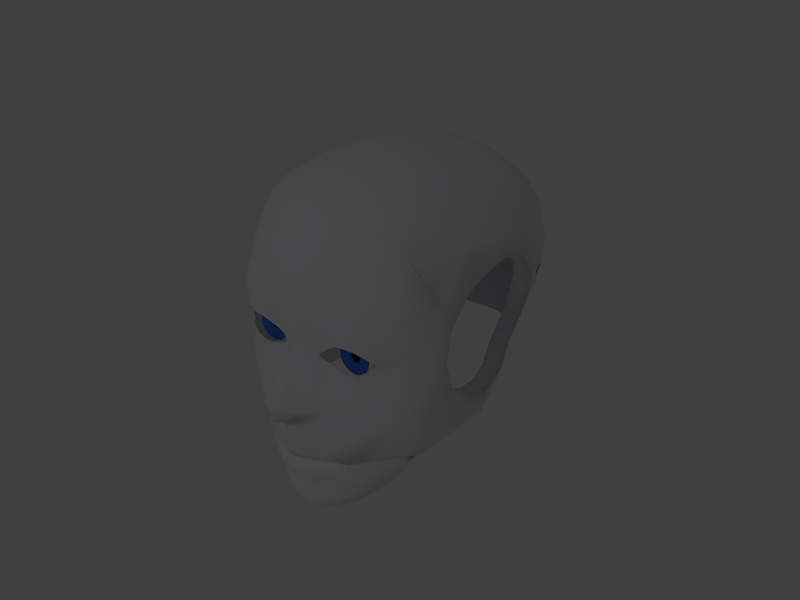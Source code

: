 # Source: InMoovHead.blend  (saved by Blender 2.79.0; exported with 4.5.12 LTS)
import bpy
from mathutils import Matrix  # noqa: F401  (used for matrix-valued properties, if any)

bpy.ops.wm.read_factory_settings(use_empty=True)
scene = bpy.context.scene
scene.name = 'Scene'

# ---- collections
col_collection_1 = bpy.data.collections.new('Collection 1'); scene.collection.children.link(col_collection_1)

# ---- materials (node trees are filled in below, after node groups)
mat_inmoov_white = bpy.data.materials.new('InMoov_White')
mat_inmoov_white.alpha_threshold = 0.0
mat_inmoov_white.use_transparent_shadow = False
mat_inmoov_white.diffuse_color = (0.8524, 0.8617, 0.89, 1.0)
mat_inmoov_white.roughness = 0.5
mat_material_030 = bpy.data.materials.new('Material.030')
mat_material_030.alpha_threshold = 0.0
mat_material_030.use_transparent_shadow = False
mat_material_030.diffuse_color = (0.89, 0.2691, 0.3091, 1.0)
mat_material_030.roughness = 0.5
mat_white_004 = bpy.data.materials.new('white.004')
mat_white_004.alpha_threshold = 0.0
mat_white_004.use_transparent_shadow = False
mat_white_004.diffuse_color = (1.0, 0.9404, 0.9404, 1.0)
mat_white_004.roughness = 0.5
mat_material_002 = bpy.data.materials.new('Material.002')
mat_material_002.alpha_threshold = 0.0
mat_material_002.use_transparent_shadow = False
mat_material_002.diffuse_color = (0.05222, 0.1977, 0.8, 1.0)
mat_material_002.roughness = 0.5
mat_material_058 = bpy.data.materials.new('Material.058')
mat_material_058.alpha_threshold = 0.0
mat_material_058.use_transparent_shadow = False
mat_material_058.diffuse_color = (0.009018, 0.009018, 0.009018, 1.0)
mat_material_058.roughness = 0.5
mat_white_001 = bpy.data.materials.new('white.001')
mat_white_001.alpha_threshold = 0.0
mat_white_001.use_transparent_shadow = False
mat_white_001.diffuse_color = (1.0, 0.9404, 0.9404, 1.0)
mat_white_001.roughness = 0.5
mat_material_056 = bpy.data.materials.new('Material.056')
mat_material_056.alpha_threshold = 0.0
mat_material_056.use_transparent_shadow = False
mat_material_056.diffuse_color = (0.009018, 0.009018, 0.009018, 1.0)
mat_material_056.roughness = 0.5

# ---- material node trees

# ---- world
world_world = bpy.data.worlds.new('World'); scene.world = world_world
world_world.color = (0.05088, 0.05088, 0.05088)
world_world.use_sun_shadow = False
world_world.sun_shadow_jitter_overblur = 0.0
world_world.cycles.sampling_method = 'NONE'
world_world.cycles.sample_map_resolution = 256

# ---- lights
light_spot = bpy.data.lights.new('Spot', 'AREA')
light_spot.transmission_factor = 0.0
light_spot.energy = 78.54
light_spot.shadow_buffer_clip_start = 0.5
light_spot.shadow_soft_size = 0.1
light_spot.shadow_maximum_resolution = 0.006
light_spot.use_absolute_resolution = True
light_spot.size = 0.1
light_spot.size_y = 0.1
light_spot.cycles.use_multiple_importance_sampling = False

# ---- meshes
me_fullrobotarm1_463 = bpy.data.meshes.new('Fullrobotarm1.463')
me_fullrobotarm1_463.from_pydata([(13.6, -94.44, -167.1), (-10.66, -91.25, -64.82), (39.74, -95.71, -154.7), (56.51, -93.66, -167.0), (74.06, -85.26, -152.8), (38.38, -93.24, -173.5), (57.95, -90.36, -149.8), (60.95, -91.23, -145.0), (64.79, -94.5, -141.1), (74.71, -95.57, -140.9), (-3.745, -97.48, -128.2), (75.06, -86.34, -165.6), (72.43, -92.01, -137.3), (74.51, -89.22, -141.5), (66.04, -91.65, -137.3), (64.45, -90.16, -141.3), (-14.49, -88.87, -73.19), (75.93, -97.99, -130.5), (82.71, -95.09, -134.5), (69.4, -88.58, -145.3), (70.76, -87.15, -142.1), (80.81, -92.93, -142.8), (16.97, -88.94, -172.8), (71.32, -82.04, -173.9), (-11.72, -91.48, -132.9), (76.95, -90.97, -144.1), (37.41, -94.65, -130.0), (75.38, -86.66, -146.9), (-4.302, -83.56, -174.1), (-59.49, -24.61, -146.9), (-35.5, -60.99, -147.3), (-47.11, -46.65, -152.4), (-19.98, -81.28, -110.8), (-23.63, -75.54, -131.1), (-22.53, -80.38, -90.04), (-15.91, -82.5, -142.1), (-14.67, -89.8, -112.1), (-18.16, -85.23, -93.59), (-56.02, -25.55, -155.5), (-59.55, -16.14, -149.1), (-15.99, -71.53, -173.7), (-46.49, -34.88, -173.7), (-47.39, -31.16, -173.7), (-50.92, -29.73, -164.6), (-6.358, -44.39, -7.178), (-64.64, 52.23, -48.9), (-29.15, -44.17, -16.45), (-66.99, 28.45, -29.08), (-52.8, 46.43, -28.15), (-63.91, 12.76, -21.34), (-28.68, 12.63, -4.996), (-45.48, -13.82, -13.48), (-40.56, 34.34, -13.2), (-50.65, 7.145, -13.29), (-33.63, -51.35, -23.64), (47.59, -88.99, -40.94), (55.2, -80.76, -30.1), (53.45, -70.86, -15.61), (12.84, -74.46, -14.85), (29.41, -51.74, -2.906), (42.12, -64.26, -8.158), (15.17, -28.23, 2.011), (11.08, -84.84, -25.84), (37.46, -82.38, -20.86), (49.35, -96.87, -73.24), (62.41, -87.23, -57.61), (18.71, -88.15, -29.75), (25.86, -91.39, -37.43), (37.67, -100.9, -73.01), (0.2688, -92.77, -48.02), (-32.71, -71.2, -70.44), (2.218, -88.57, -42.15), (-1.239, -72.2, -18.6), (-9.246, -87.75, -61.69), (-17.31, -84.46, -76.42), (-26.07, -70.16, -39.67), (-68.81, -28.85, -67.19), (-69.23, -22.98, -47.79), (-76.23, -15.44, -85.12), (-83.59, 0.01973, -85.27), (-86.41, 4.915, -67.34), (-81.84, 3.217, -49.57), (-68.97, 58.46, -69.28), (-75.04, 10.93, -33.48), (-77.34, 32.83, -46.86), (-69.82, -5.144, -30.42), (-58.69, -24.67, -28.91), (-44.66, -53.94, -39.78), (-55.08, -46.58, -59.93), (-44.11, -61.01, -62.07), (-82.24, 19.7, -48.93), (-87.4, 22.47, -68.08), (-81.97, 39.08, -65.76), (-80.92, -4.493, -88.61), (-76.38, -8.856, -101.1), (-76.5, -0.1054, -114.0), (-71.84, -7.063, -119.2), (-73.08, 5.95, -125.8), (-64.42, -12.49, -136.0), (-82.67, 5.128, -96.16), (-81.14, -1.309, -93.14), (-80.87, 0.3759, -97.74), (-73.48, 12.68, -126.8), (-84.78, 5.348, -89.34), (-82.0, 7.307, -87.67), (-77.42, 2.042, -85.98), (-80.19, 5.233, -92.95), (-75.62, -0.02538, -91.26), (-69.8, 12.17, -95.97), (-72.96, 15.79, -98.76), (-73.79, 16.78, -118.9), (-66.63, 8.521, -113.3), (-68.81, 11.17, -127.0), (-81.59, 10.58, -107.3), (-79.87, 27.81, -111.1), (-71.31, 28.42, -124.9), (-70.84, 13.08, -135.0), (-63.24, -4.781, -144.2), (-66.33, 6.939, -140.5), (-67.52, 17.58, -138.1), (-61.5, 40.73, -124.7), (-43.02, 49.79, -137.1), (-46.12, 53.34, -128.8), (-67.14, 32.77, -133.0), (-56.73, 38.29, -136.7), (-61.92, 32.81, -136.6), (-65.79, 26.06, -136.9), (-69.68, 59.08, -90.37), (-60.11, 69.47, -84.23), (-56.58, 65.43, -108.0), (-87.3, 22.49, -88.09), (-83.25, 39.14, -83.76), (-77.2, 44.49, -98.4), (-68.19, 50.09, -111.0), (82.47, -94.77, -127.4), (77.12, -88.65, -116.6), (69.78, -80.19, -89.79), (70.36, -81.1, -98.53), (53.8, -82.18, -104.8), (63.1, -88.86, -74.47), (64.29, -81.94, -92.01), (55.14, -82.03, -93.81), (54.92, -88.14, -122.6), (29.16, -95.73, -113.9), (22.74, -99.93, -135.5), (72.42, -90.19, -117.2), (42.58, -94.49, -89.0), (39.23, -91.46, -115.0), (1.434, -96.74, -99.74), (6.377, -100.5, -131.5), (14.57, -98.25, -111.3), (47.79, -86.99, -107.7), (51.31, -84.8, -105.8), (53.12, -89.93, -135.6), (13.38, -101.9, -81.43), (22.29, -102.9, -75.52), (26.79, -102.3, -91.27), (32.04, -97.64, -108.4), (39.65, -93.25, -109.8), (43.23, -90.84, -109.5), (26.57, -99.31, -106.0), (18.24, -99.93, -99.15), (50.34, -83.35, -100.5), (53.52, -82.0, -103.0), (39.23, -94.23, -109.1), (39.5, -96.99, -91.98), (43.05, -94.22, -92.36), (45.6, -91.19, -93.95), (48.93, -85.47, -98.21), (33.97, -99.59, -92.91), (21.08, -99.01, -102.2), (21.7, -99.78, -100.6), (49.63, -84.38, -96.4), (34.21, -100.2, -90.21), (-22.78, -56.1, -144.1), (-31.41, -44.73, -150.4), (-40.57, -32.05, -151.6), (-16.86, -66.8, -79.06), (-10.79, -70.48, -120.6), (-16.11, -64.15, -134.8), (-11.65, -72.29, -95.53), (-52.77, -6.326, -138.9), (-47.14, -20.12, -148.3), (-30.76, -55.53, -63.69), (-53.86, -26.19, -63.03), (-62.46, -14.39, -73.45), (-65.91, -7.812, -83.36), (-41.38, -42.66, -59.87), (-66.62, -3.385, -91.22), (-63.47, 2.1, -114.4), (-60.19, 0.9576, -123.7), (-56.71, -1.65, -131.6), (68.46, -78.35, -172.7), (24.9, -90.45, -172.8), (59.03, -84.21, -172.7), (55.73, -84.79, -173.0), (63.82, -82.18, -173.2), (40.11, -91.71, -172.9), (86.96, -51.45, -173.6), (96.62, -25.8, -143.1), (91.63, -26.6, -167.0), (91.21, 0.1021, -69.44), (89.65, -51.48, -153.2), (74.16, -85.22, -152.8), (81.16, -70.34, -147.9), (84.57, -69.5, -167.2), (96.11, -7.669, -122.6), (98.36, -16.8, -131.7), (75.04, -86.33, -165.7), (84.96, -79.77, -140.8), (81.02, -84.53, -137.3), (77.98, -86.2, -141.5), (81.57, -78.15, -137.3), (79.68, -76.96, -141.5), (86.47, -88.83, -130.5), (82.65, -95.14, -134.5), (78.06, -81.05, -145.3), (76.44, -82.2, -142.1), (83.08, -75.66, -142.7), (80.67, -92.85, -142.9), (84.06, -88.05, -141.3), (85.86, -27.77, -172.6), (71.28, -82.01, -173.8), (92.22, -1.13, -132.9), (79.37, -88.86, -144.1), (75.32, -86.7, -146.9), (82.77, -6.497, -174.1), (32.67, 55.47, -146.9), (65.46, 26.57, -147.2), (53.16, 39.78, -152.4), (83.27, 8.476, -110.8), (78.16, 12.83, -131.0), (82.63, 11.28, -89.61), (83.91, 4.271, -142.1), (90.96, 2.026, -112.1), (86.91, 6.151, -93.5), (33.1, 51.92, -155.5), (24.27, 56.73, -149.1), (73.06, 5.88, -173.7), (41.01, 41.18, -173.7), (37.45, 42.59, -173.7), (36.53, 46.29, -164.6), (43.56, 22.79, -14.01), (-51.78, 73.56, -65.75), (-15.25, 71.58, -29.25), (-44.66, 62.41, -37.18), (-34.84, 52.84, -20.64), (-12.67, 23.54, -3.059), (29.97, -3.206, -1.656), (18.31, -15.99, 2.203), (20.89, 50.12, -18.24), (1.766, 42.9, -9.742), (-20.9, 50.87, -14.66), (-0.4058, 62.0, -19.45), (71.92, -69.52, -33.95), (71.72, -82.51, -70.57), (71.77, -22.63, -14.72), (46.22, -34.47, -2.521), (62.06, -56.23, -11.46), (83.99, -30.36, -27.91), (76.28, -46.85, -20.43), (62.79, -4.099, -14.21), (88.98, -62.53, -73.12), (78.54, -73.23, -58.45), (87.05, -39.13, -38.05), (90.28, -19.42, -42.09), (95.36, -24.71, -63.13), (92.85, -8.797, -53.48), (81.41, -57.38, -38.31), (75.06, 22.48, -70.44), (87.4, -14.52, -42.15), (75.95, -8.778, -22.98), (88.18, -3.057, -61.68), (86.04, 5.406, -76.45), (70.66, 20.42, -39.58), (38.12, 64.22, -67.26), (23.12, 72.92, -48.03), (25.9, 73.34, -85.12), (11.26, 82.91, -85.37), (6.902, 86.43, -67.92), (-0.454, 75.62, -33.09), (-23.9, 81.31, -48.36), (53.57, 33.73, -27.7), (14.83, 68.41, -30.41), (32.74, 54.6, -28.94), (60.82, 37.75, -45.44), (53.79, 48.06, -59.93), (66.56, 35.19, -62.07), (-2.013, 83.64, -47.98), (-10.09, 89.68, -68.08), (-26.57, 87.04, -68.13), (15.71, 79.5, -88.61), (19.4, 74.41, -101.1), (10.75, 75.74, -114.0), (16.99, 70.16, -119.2), (4.279, 73.2, -125.8), (21.34, 62.05, -136.0), (6.427, 82.58, -96.16), (12.59, 80.17, -93.14), (10.88, 80.13, -97.74), (-2.331, 74.53, -126.8), (6.464, 84.65, -89.41), (4.176, 82.22, -87.67), (8.753, 76.95, -85.98), (5.979, 80.14, -92.95), (10.55, 74.88, -91.26), (-2.338, 70.81, -95.97), (-5.485, 74.44, -98.76), (-6.346, 75.41, -118.9), (0.8361, 67.17, -113.3), (-1.484, 69.7, -127.0), (0.8778, 82.27, -107.3), (-16.42, 82.97, -111.1), (-18.22, 74.58, -124.9), (-3.097, 71.97, -135.0), (13.54, 61.96, -144.2), (2.36, 66.65, -140.5), (-8.014, 69.31, -138.1), (-31.77, 66.57, -124.7), (-43.32, 49.53, -137.1), (-46.41, 53.09, -128.8), (-23.11, 71.05, -133.0), (-30.02, 61.51, -136.7), (-23.87, 65.88, -136.6), (-16.65, 68.77, -136.9), (-48.81, 77.22, -90.37), (-60.6, 69.6, -80.4), (-56.92, 65.13, -108.0), (-10.14, 89.57, -88.11), (-27.44, 87.68, -84.66), (-33.32, 82.64, -98.4), (-40.11, 74.5, -111.0), (82.37, -94.85, -127.4), (77.05, -88.71, -116.6), (69.7, -80.26, -89.79), (70.52, -80.96, -98.53), (73.9, -64.72, -104.9), (79.27, -74.78, -74.51), (72.19, -75.07, -92.0), (73.56, -66.02, -93.81), (79.64, -66.64, -122.5), (90.79, -42.11, -113.7), (96.43, -34.94, -131.7), (79.24, -84.27, -117.2), (95.94, -48.45, -73.27), (87.64, -55.31, -89.0), (84.3, -52.46, -115.4), (95.6, -14.88, -99.74), (95.26, -28.1, -111.3), (79.59, -59.52, -106.5), (81.87, -64.82, -137.0), (99.39, -30.1, -78.41), (97.54, -40.76, -91.27), (92.89, -45.41, -109.1), (89.14, -50.81, -110.2), (83.92, -55.44, -109.5), (94.64, -40.14, -106.0), (90.1, -48.27, -110.1), (96.42, -31.97, -99.15), (75.53, -61.45, -100.5), (73.75, -64.41, -103.0), (90.55, -52.62, -91.98), (87.31, -55.74, -92.36), (83.41, -56.06, -107.9), (83.96, -57.84, -93.95), (77.83, -60.35, -98.21), (93.9, -47.5, -92.91), (95.11, -34.66, -102.2), (95.79, -35.37, -100.6), (76.65, -60.89, -96.4), (94.5, -47.83, -90.21), (58.73, 14.75, -144.1), (48.64, 24.9, -150.5), (37.49, 35.63, -151.6), (68.52, 7.371, -79.09), (71.34, 0.83, -120.5), (65.76, 7.028, -134.8), (73.21, 1.48, -95.53), (13.6, 51.38, -139.0), (26.48, 43.88, -148.3), (59.24, 22.77, -63.71), (33.45, 49.67, -63.02), (22.94, 59.85, -73.45), (16.91, 64.18, -83.36), (48.01, 35.04, -59.87), (12.62, 65.5, -91.22), (6.754, 63.15, -114.4), (7.428, 59.73, -123.7), (9.527, 55.93, -131.6), (68.06, -78.69, -172.7), (86.07, -37.38, -172.8), (83.04, -12.13, -172.3), (75.72, -68.31, -173.0), (77.27, -65.49, -173.2), (72.5, -74.64, -173.2), (85.04, -53.32, -173.0)], [], [(14, 12, 9), (13, 9, 12), (15, 19, 20), (13, 20, 19), (15, 4, 19), (9, 18, 17), (36, 24, 10), (6, 3, 11), (9, 25, 21), (7, 15, 8), (13, 25, 9), (149, 0, 5), (6, 15, 7), (144, 149, 5), (26, 2, 153), (6, 7, 153), (144, 5, 2), (2, 5, 3), (153, 7, 8), (19, 4, 27), (9, 17, 8), (13, 19, 27), (13, 27, 25), (3, 5, 23), (8, 14, 9), (9, 21, 18), (6, 4, 15), (11, 4, 6), (134, 17, 18), (37, 10, 148), (37, 148, 1), (37, 1, 16), (36, 10, 37), (153, 8, 17), (28, 149, 10), (0, 149, 28), (0, 22, 5), (24, 28, 10), (25, 27, 21), (14, 8, 15), (28, 22, 0), (144, 2, 26), (2, 6, 153), (34, 74, 70), (34, 37, 74), (33, 36, 32), (33, 35, 36), (30, 28, 35), (32, 36, 37), (32, 37, 34), (38, 29, 39), (35, 33, 30), (41, 30, 31), (30, 41, 40), (40, 28, 30), (41, 31, 29), (41, 29, 43), (29, 38, 43), (43, 42, 41), (35, 24, 36), (243, 82, 45), (45, 245, 243), (48, 245, 45), (326, 82, 243), (47, 83, 49), (84, 48, 45), (47, 48, 84), (247, 50, 61), (247, 61, 249), (61, 51, 44), (51, 50, 53), (50, 51, 61), (47, 52, 48), (246, 48, 52), (52, 50, 247), (51, 53, 49), (53, 50, 52), (47, 49, 52), (53, 52, 49), (51, 49, 85), (63, 67, 55), (56, 63, 55), (66, 67, 63), (55, 65, 56), (65, 139, 255), (56, 65, 254), (57, 63, 56), (57, 56, 254), (72, 58, 44), (66, 63, 62), (58, 62, 63), (57, 60, 63), (58, 63, 60), (60, 59, 58), (44, 46, 72), (59, 44, 58), (61, 44, 59), (62, 58, 72), (46, 54, 72), (68, 55, 67), (66, 69, 67), (155, 67, 69), (67, 155, 68), (68, 64, 55), (65, 64, 139), (55, 64, 65), (75, 72, 54), (75, 70, 74), (75, 74, 73), (62, 72, 75), (75, 71, 62), (73, 71, 75), (89, 70, 75), (16, 73, 74), (73, 16, 1), (69, 73, 1), (69, 71, 73), (66, 71, 69), (154, 155, 69), (1, 154, 69), (84, 83, 47), (92, 84, 45), (54, 51, 86), (86, 87, 54), (88, 89, 87), (83, 81, 85), (77, 85, 81), (77, 88, 87), (88, 77, 76), (86, 77, 87), (77, 86, 85), (90, 80, 81), (80, 90, 91), (84, 91, 90), (91, 84, 92), (83, 90, 81), (83, 84, 90), (130, 80, 91), (80, 130, 103), (131, 91, 92), (91, 131, 130), (131, 82, 127), (82, 131, 92), (75, 87, 89), (49, 83, 85), (51, 54, 46), (92, 45, 82), (86, 51, 85), (93, 94, 78), (97, 96, 95), (94, 95, 96), (96, 97, 98), (99, 100, 103), (101, 94, 93), (100, 99, 101), (101, 93, 100), (95, 94, 101), (93, 78, 79), (103, 113, 99), (105, 104, 106), (105, 106, 107), (110, 108, 109), (110, 111, 108), (110, 112, 111), (113, 130, 114), (114, 102, 113), (114, 115, 102), (97, 102, 116), (116, 98, 97), (116, 29, 98), (116, 119, 118), (29, 118, 117), (118, 29, 116), (120, 123, 115), (123, 121, 124), (123, 124, 125), (123, 119, 116), (119, 123, 126), (126, 123, 125), (123, 102, 115), (102, 123, 116), (127, 128, 129), (131, 127, 132), (129, 120, 133), (120, 129, 122), (133, 115, 114), (115, 133, 120), (127, 129, 133), (103, 130, 113), (114, 130, 131), (132, 114, 131), (133, 132, 127), (133, 114, 132), (104, 103, 106), (100, 106, 103), (106, 100, 107), (93, 107, 100), (107, 93, 105), (79, 105, 93), (105, 79, 104), (103, 104, 79), (99, 108, 101), (111, 101, 108), (101, 111, 95), (112, 95, 111), (95, 112, 97), (97, 112, 102), (110, 102, 112), (102, 110, 113), (109, 113, 110), (113, 109, 99), (108, 99, 109), (122, 123, 120), (121, 123, 122), (128, 82, 326), (82, 128, 127), (39, 29, 117), (151, 147, 152), (146, 172, 141), (146, 141, 139), (160, 143, 157), (68, 173, 146), (161, 148, 170), (139, 141, 140), (145, 153, 17), (148, 160, 170), (148, 150, 160), (157, 143, 158), (159, 147, 151), (160, 150, 143), (147, 158, 143), (136, 140, 137), (140, 136, 139), (148, 149, 150), (140, 141, 138), (138, 142, 145), (155, 154, 156), (172, 162, 141), (137, 145, 135), (134, 135, 145), (138, 141, 163), (26, 147, 143), (145, 17, 134), (148, 161, 154), (138, 137, 140), (159, 158, 147), (144, 26, 143), (145, 137, 138), (147, 138, 152), (138, 26, 142), (26, 153, 142), (163, 141, 162), (68, 146, 64), (255, 139, 136), (142, 153, 145), (64, 146, 139), (68, 155, 156), (149, 148, 10), (26, 138, 147), (150, 144, 143), (149, 144, 150), (157, 158, 164), (173, 68, 156), (154, 161, 156), (167, 172, 146), (172, 167, 168), (168, 162, 172), (146, 166, 167), (146, 165, 166), (165, 146, 173), (173, 169, 165), (171, 169, 161), (173, 161, 169), (171, 161, 170), (156, 161, 173), (148, 154, 1), (35, 28, 24), (96, 189, 94), (30, 174, 175), (98, 181, 191), (34, 177, 180), (70, 183, 177), (29, 182, 181), (88, 187, 89), (71, 66, 62), (196, 192, 23), (23, 194, 196), (197, 195, 5), (195, 194, 23), (5, 22, 193), (197, 5, 193), (195, 23, 5), (23, 11, 3), (205, 203, 208), (209, 220, 210), (212, 209, 210), (211, 210, 220), (213, 217, 216), (211, 216, 217), (206, 207, 223), (213, 216, 203), (220, 214, 215), (234, 206, 223), (218, 213, 204), (198, 202, 205), (211, 220, 224), (199, 198, 200), (350, 209, 218), (209, 212, 218), (342, 202, 199), (202, 198, 199), (224, 220, 219), (216, 225, 203), (220, 209, 214), (211, 225, 216), (211, 224, 225), (205, 222, 198), (204, 213, 203), (204, 350, 218), (205, 204, 203), (220, 215, 219), (332, 215, 214), (235, 347, 206), (235, 201, 347), (234, 235, 206), (350, 214, 209), (226, 207, 199), (200, 226, 199), (200, 198, 221), (223, 207, 226), (224, 219, 225), (218, 212, 213), (226, 200, 221), (232, 269, 273), (232, 273, 235), (231, 230, 234), (231, 234, 233), (228, 233, 226), (230, 235, 234), (230, 232, 235), (236, 237, 227), (233, 228, 231), (239, 229, 228), (228, 238, 239), (238, 228, 226), (239, 227, 229), (239, 241, 227), (227, 241, 236), (241, 239, 240), (233, 234, 223), (281, 243, 245), (245, 48, 246), (244, 245, 246), (244, 281, 245), (249, 248, 247), (250, 251, 242), (248, 251, 247), (251, 248, 242), (52, 252, 246), (252, 247, 251), (247, 252, 52), (280, 244, 253), (253, 251, 250), (253, 252, 251), (252, 244, 246), (244, 252, 253), (250, 283, 253), (260, 268, 264), (258, 57, 254), (259, 260, 264), (260, 254, 268), (263, 255, 337), (254, 263, 268), (258, 254, 260), (254, 65, 263), (263, 65, 255), (60, 258, 257), (257, 59, 60), (60, 57, 258), (61, 257, 249), (61, 59, 257), (259, 271, 256), (256, 260, 259), (256, 258, 260), (258, 256, 257), (261, 257, 256), (261, 242, 248), (248, 257, 261), (261, 256, 271), (271, 282, 242), (242, 261, 271), (344, 264, 268), (265, 266, 267), (266, 344, 351), (265, 344, 266), (344, 265, 264), (344, 268, 262), (263, 337, 262), (268, 263, 262), (274, 273, 269), (274, 272, 273), (274, 271, 270), (259, 270, 271), (272, 274, 270), (287, 274, 269), (285, 282, 274), (201, 273, 272), (272, 267, 201), (267, 272, 270), (265, 267, 270), (201, 266, 351), (274, 282, 271), (281, 244, 280), (282, 284, 250), (284, 282, 285), (286, 285, 287), (276, 288, 280), (280, 283, 276), (279, 288, 276), (276, 285, 286), (286, 275, 276), (284, 285, 276), (276, 283, 284), (279, 289, 288), (281, 288, 289), (289, 290, 281), (280, 288, 281), (328, 289, 279), (279, 301, 328), (329, 290, 289), (289, 328, 329), (329, 325, 243), (243, 290, 329), (274, 287, 285), (253, 283, 280), (250, 242, 282), (281, 290, 243), (284, 283, 250), (291, 277, 292), (295, 293, 294), (292, 294, 293), (294, 296, 295), (297, 301, 298), (299, 291, 292), (298, 299, 297), (299, 298, 291), (293, 299, 292), (291, 278, 277), (301, 297, 311), (303, 304, 302), (303, 305, 304), (308, 307, 306), (308, 306, 309), (308, 309, 310), (311, 312, 328), (312, 311, 300), (312, 300, 313), (295, 314, 300), (314, 295, 296), (314, 296, 227), (314, 316, 317), (227, 315, 316), (316, 314, 227), (318, 313, 321), (321, 322, 319), (321, 323, 322), (321, 314, 317), (317, 324, 321), (324, 323, 321), (321, 313, 300), (300, 314, 321), (325, 327, 326), (329, 330, 325), (327, 331, 318), (318, 320, 327), (331, 312, 313), (313, 318, 331), (325, 331, 327), (301, 311, 328), (312, 329, 328), (330, 329, 312), (331, 325, 330), (331, 330, 312), (302, 304, 301), (298, 301, 304), (304, 305, 298), (291, 298, 305), (305, 303, 291), (278, 291, 303), (303, 302, 278), (301, 278, 302), (297, 299, 306), (309, 306, 299), (299, 293, 309), (310, 309, 293), (293, 295, 310), (295, 300, 310), (308, 310, 300), (300, 311, 308), (307, 308, 311), (311, 297, 307), (306, 307, 297), (320, 318, 321), (319, 320, 321), (243, 325, 326), (237, 315, 227), (355, 349, 346), (199, 207, 342), (345, 339, 369), (345, 337, 339), (356, 353, 341), (344, 345, 370), (358, 367, 347), (337, 338, 339), (343, 214, 350), (347, 367, 356), (347, 356, 348), (357, 354, 341), (356, 341, 348), (341, 353, 357), (346, 341, 354), (334, 335, 338), (338, 337, 334), (347, 348, 207), (338, 336, 339), (336, 343, 340), (369, 339, 359), (335, 333, 343), (332, 343, 333), (348, 342, 207), (336, 360, 339), (343, 332, 214), (347, 351, 358), (336, 338, 335), (355, 346, 354), (344, 352, 351), (343, 336, 335), (346, 349, 336), (336, 340, 346), (346, 340, 350), (360, 359, 339), (346, 350, 342), (342, 341, 346), (344, 262, 345), (255, 334, 337), (340, 343, 350), (262, 337, 345), (207, 206, 347), (348, 341, 342), (342, 350, 202), (355, 363, 349), (370, 352, 344), (351, 352, 358), (364, 345, 369), (369, 365, 364), (365, 369, 359), (345, 364, 362), (345, 362, 361), (361, 370, 345), (370, 361, 366), (368, 358, 366), (370, 366, 358), (368, 367, 358), (352, 370, 358), (347, 201, 351), (233, 223, 226), (273, 201, 235), (386, 294, 292), (384, 286, 287), (259, 264, 265), (259, 265, 270), (394, 222, 389), (222, 394, 392), (395, 198, 393), (222, 392, 393), (198, 395, 390), (390, 221, 198), (221, 391, 226), (393, 198, 222), (222, 205, 208), (267, 266, 201), (46, 44, 51), (2, 3, 6), (54, 87, 75), (181, 98, 29), (74, 37, 16), (183, 70, 89), (179, 33, 178), (178, 33, 32), (96, 190, 189), (88, 184, 187), (89, 187, 183), (94, 189, 188), (177, 34, 70), (184, 76, 185), (78, 188, 186), (175, 31, 30), (279, 278, 301), (231, 376, 375), (372, 229, 373), (228, 372, 371), (296, 388, 378), (232, 377, 374), (269, 374, 380), (386, 387, 294), (384, 381, 286), (380, 384, 287), (227, 378, 379), (385, 386, 292), (275, 381, 382), (383, 385, 277), (12, 14, 15, 20, 13), (80, 76, 77, 81), (103, 79, 80), (78, 76, 80, 79), (32, 34, 180, 178), (29, 31, 176, 182), (188, 78, 94), (175, 176, 31), (98, 191, 190, 96), (184, 88, 76), (78, 186, 185, 76), (33, 179, 174, 30), (202, 350, 204, 205), (217, 213, 212, 210, 211), (277, 278, 279, 275), (257, 248, 249), (276, 275, 279), (230, 375, 377, 232), (378, 227, 296), (380, 287, 269), (227, 379, 373, 229), (292, 277, 385), (375, 230, 231), (387, 388, 296, 294), (275, 286, 381), (382, 383, 277, 275), (371, 376, 231, 228), (374, 269, 232), (372, 228, 229)])
me_fullrobotarm1_463.polygons.foreach_set('use_smooth', [True] * 640)
me_fullrobotarm1_463.polygons.foreach_set('material_index', [0, 0, 0, 0, 0, 0, 0, 0, 0, 0, 0, 0, 0, 0, 0, 0, 0, 0, 0, 0, 0, 0, 0, 0, 0, 0, 0, 0, 0, 0, 0, 0, 0, 0, 0, 0, 0, 0, 0, 0, 0, 0, 0, 0, 0, 0, 0, 0, 0, 0, 0, 0, 0, 0, 0, 0, 0, 0, 0, 0, 0, 0, 0, 0, 0, 0, 0, 0, 0, 0, 0, 0, 0, 0, 0, 0, 0, 0, 0, 0, 0, 0, 0, 0, 0, 0, 0, 0, 0, 0, 0, 0, 0, 0, 0, 0, 0, 0, 0, 0, 0, 0, 0, 0, 0, 0, 0, 0, 0, 0, 0, 0, 0, 0, 0, 0, 0, 0, 0, 0, 0, 0, 0, 0, 0, 0, 0, 0, 0, 0, 0, 0, 0, 0, 0, 0, 0, 0, 0, 0, 0, 0, 0, 0, 0, 0, 0, 0, 0, 0, 0, 0, 0, 0, 0, 0, 0, 0, 0, 0, 0, 0, 0, 0, 0, 0, 0, 0, 0, 0, 0, 0, 0, 0, 0, 0, 0, 0, 0, 0, 0, 0, 0, 0, 0, 0, 0, 0, 0, 0, 0, 0, 0, 0, 0, 0, 0, 0, 0, 0, 0, 0, 0, 0, 0, 0, 0, 0, 0, 0, 0, 0, 0, 0, 0, 0, 0, 0, 0, 0, 0, 0, 0, 0, 0, 0, 0, 0, 0, 0, 0, 0, 0, 0, 0, 0, 0, 0, 0, 0, 0, 0, 0, 0, 0, 0, 0, 0, 0, 0, 0, 0, 0, 0, 0, 0, 0, 0, 0, 0, 0, 0, 0, 0, 0, 0, 0, 0, 0, 0, 0, 0, 0, 0, 0, 0, 0, 0, 0, 0, 0, 0, 0, 0, 0, 1, 1, 1, 1, 1, 1, 1, 0, 0, 0, 0, 0, 0, 0, 0, 0, 0, 0, 0, 0, 0, 0, 0, 0, 0, 0, 0, 0, 0, 0, 0, 0, 0, 0, 0, 0, 0, 0, 0, 0, 0, 0, 0, 0, 0, 0, 0, 0, 0, 0, 0, 0, 0, 0, 0, 0, 0, 0, 0, 0, 0, 0, 0, 0, 0, 0, 0, 0, 0, 0, 0, 0, 0, 0, 0, 0, 0, 0, 0, 0, 0, 0, 0, 0, 0, 0, 0, 0, 0, 0, 0, 0, 0, 0, 0, 0, 0, 0, 0, 0, 0, 0, 0, 0, 0, 0, 0, 0, 0, 0, 0, 0, 0, 0, 0, 0, 0, 0, 0, 0, 0, 0, 0, 0, 0, 0, 0, 0, 0, 0, 0, 0, 0, 0, 0, 0, 0, 0, 0, 0, 0, 0, 0, 0, 0, 0, 0, 0, 0, 0, 0, 0, 0, 0, 0, 0, 0, 0, 0, 0, 0, 0, 0, 0, 0, 0, 0, 0, 0, 0, 0, 0, 0, 0, 0, 0, 0, 0, 0, 0, 0, 0, 0, 0, 0, 0, 0, 0, 0, 0, 0, 0, 0, 0, 0, 0, 0, 0, 0, 0, 0, 0, 0, 0, 0, 0, 0, 0, 0, 0, 0, 0, 0, 0, 0, 0, 0, 0, 0, 0, 0, 0, 0, 0, 0, 0, 0, 0, 0, 0, 0, 0, 0, 0, 0, 0, 0, 0, 0, 0, 0, 0, 0, 0, 0, 0, 0, 0, 0, 0, 0, 0, 0, 0, 0, 0, 0, 0, 0, 0, 0, 0, 0, 0, 0, 0, 0, 0, 0, 0, 0, 0, 0, 0, 0, 0, 0, 0, 0, 0, 0, 0, 0, 0, 0, 0, 1, 1, 1, 1, 1, 1, 1, 1, 0, 0, 0, 0, 0, 0, 0, 0, 0, 0, 0, 0, 0, 0, 0, 0, 0, 0, 0, 0, 0, 0, 0, 0, 0, 0, 0, 0, 0, 0, 0, 0, 0, 0, 0, 0, 0, 0, 0, 0, 0, 0, 0, 0, 0, 0, 0, 0, 0, 0, 0, 0, 0, 0, 0, 0, 0, 0, 0, 0, 0])
me_fullrobotarm1_463.materials.append(mat_inmoov_white)
me_fullrobotarm1_463.materials.append(mat_material_030)
me_fullrobotarm1_463.use_remesh_preserve_volume = False
me_fullrobotarm1_463.use_remesh_preserve_attributes = False
me_fullrobotarm1_463.use_mirror_vertex_groups = False
me_fullrobotarm1_463.update()
me_fullrobotarm1_011 = bpy.data.meshes.new('Fullrobotarm1.011')
me_fullrobotarm1_011.from_pydata([(0.04021, -0.004785, -0.0002359), (0.03815, -0.005664, 0.006208), (0.03802, -0.004786, 0.01325), (0.02313, -0.005662, -0.03105), (0.02247, -0.004776, -0.03371), (0.007126, -0.004014, -0.02029), (-0.00439, -0.005416, -0.04057), (-0.03289, -0.004816, -0.02662), (-0.03813, -0.005673, -0.01561), (-0.02168, -0.003685, -0.006494), (-0.03894, -0.005689, 0.01264), (-0.03347, -0.004831, 0.02646), (0.0204, -0.005379, 0.03522), (0.01062, -0.004813, 0.04003), (0.01686, -0.003944, 0.01334), (0.006646, -0.004824, -0.04039), (-0.02082, -0.005329, 0.0366), (0.03174, -0.004784, 0.02538), (0.02823, -0.005646, 0.02667), (0.003198, -0.004103, 0.02031), (-0.004817, -0.004849, 0.0415), (-0.008286, -0.005667, 0.03937), (-0.01948, -0.004238, 0.002357), (-0.01625, -0.003715, 0.01618), (-0.04222, -0.004813, 0.007468), (-0.04101, -0.004814, -0.01101), (-0.0107, -0.003881, -0.01941), (-0.01919, -0.005673, -0.03493), (-0.01873, -0.004791, -0.03722), (0.00052, -0.004245, -0.0197), (0.02197, -0.003674, -0.006759), (0.03571, -0.004791, -0.019), (0.01949, -0.004253, -0.003535), (0.0351, -0.00565, -0.01493), (0.01337, 0.0002684, -0.002736), (0.04019, 0.000268, -0.005203), (0.009623, 0.0002441, -0.009369), (0.02239, 0.0002588, -0.03362), (0.004073, 0.0001384, -0.01271), (0.0002795, 0.0002632, -0.01334), (-0.002591, 0.0002855, -0.01329), (-0.02591, 0.0002401, -0.03308), (-0.007878, 6.086e-05, -0.01081), (-0.04242, 0.0002362, 0.007307), (-0.0131, 0.0002594, -0.003128), (-0.0127, 0.000196, 0.00413), (-0.009776, 0.0001712, 0.009041), (-0.002917, 0.0002635, 0.02431), (-0.003911, 0.0002331, 0.01277), (0.004584, 0.0002653, 0.01286), (0.01232, 0.0002483, 0.005467), (0.0134, -0.002609, 0.005011), (0.01133, -0.001932, 0.007984), (0.008637, -0.003795, 0.01384), (-0.0002796, -0.0002632, 0.01334), (-0.003633, -0.002511, 0.01377), (0.006891, -0.002236, 0.0123), (0.003035, -0.001886, 0.01351), (-0.01107, -0.003977, 0.01171), (-0.007799, -0.001508, 0.01123), (-0.0115, -0.002779, 0.008734), (-0.01548, -0.003694, 0.003238), (-0.01356, -0.002249, 0.003909), (-0.01346, -0.001576, -0.002975), (-0.01414, -0.003672, -0.006565), (-0.003822, -0.002335, -0.01363), (-0.0007005, -0.001552, -0.01373), (0.005373, -0.003846, -0.01538), (-0.007384, -0.003908, -0.01485), (-0.01081, -0.001765, -0.008521), (0.006376, -0.002136, -0.0125), (0.01138, -0.003011, -0.009292), (0.01542, -0.003852, -0.004678), (0.01303, -0.001924, -0.004783), (0.01416, -0.00223, 9.15e-06), (0.01616, -0.004037, 0.00438), (-0.001685, -0.003692, 0.01564), (-0.007872, -0.003117, -0.01255), (-0.03932, 0.0002327, -0.01656), (0.02565, 0.0002535, 0.03176), (0.03689, 0.0002573, 0.01719), (-0.003683, 0.0002415, 0.04145), (-0.00864, 0.0002392, 0.04079), (-0.01029, 0.0002402, -0.04006), (0.00707, 0.0002443, -0.04045), (0.01057, 0.0002449, 0.04016), (-0.0339, 0.0002337, 0.02569), (-0.0202, 0.0002357, 0.03731), (0.033, 0.0002596, -0.02312), (-3.933e-08, 3.54e-09, -5.069e-08), (0.03501, 0.00476, -0.008175), (0.0319, 0.02342, -0.01766), (0.02972, 0.004758, -0.02041), (0.01885, 0.004754, -0.0312), (0.01713, 0.02342, -0.03224), (0.002287, 0.004748, -0.03694), (0.004514, 0.02341, -0.03641), (-0.01014, 0.02341, -0.03603), (-0.01463, 0.004743, -0.03453), (-0.02867, 0.0234, -0.02547), (-0.02624, 0.004738, -0.02719), (-0.03471, 0.004736, -0.01617), (-0.03849, 0.0234, -0.003947), (-0.03859, 0.004735, 0.001045), (-0.0362, 0.0234, 0.01271), (-0.03461, 0.004735, 0.01662), (-0.02941, 0.0234, 0.02476), (-0.02554, 0.00474, 0.02864), (-0.01492, 0.02341, 0.03503), (-0.009991, 0.004744, 0.03658), (0.006098, 0.02341, 0.03723), (0.007259, 0.00475, 0.03663), (0.02569, 0.004755, 0.0267), (0.02527, 0.02342, 0.02669), (0.03589, 0.02342, 0.006805), (0.03543, 0.004759, 0.00737), (-0.001264, 0.02341, 0.0003253), (0.05436, 0.01367, 0.001882), (0.05092, 0.00577, -0.001521), (0.04616, -0.0002715, 0.0005551), (0.0353, -0.003867, 0.02163), (0.02511, 0.01542, 0.04957), (0.05313, 0.01378, -0.0119), (0.0446, 0.007623, -0.02704), (0.03782, 0.002548, -0.03066), (0.02628, -0.0006861, -0.03726), (0.03363, -0.003571, -0.02378), (0.01712, -0.003638, -0.03772), (0.005487, 0.00304, -0.04957), (0.009195, 0.008649, -0.05246), (-0.01963, -0.003726, -0.03789), (-0.04564, 0.001145, -0.01959), (-0.0534, 0.008884, -0.01322), (-0.05721, 0.0162, -0.004857), (-0.05704, 0.02339, -0.005852), (-0.05506, 0.008645, -0.0008213), (-0.04421, -0.0003477, 0.01906), (-0.03178, -0.003604, 0.02964), (-0.03176, 0.01532, 0.04702), (-0.01652, 0.01587, 0.05419), (-0.01047, 0.01155, 0.05446), (-0.0039, 0.006524, 0.05294), (0.016, 0.001005, 0.0458), (1.386e-05, 0.0004563, 0.04813), (0.007743, -0.003707, 0.04153), (0.0469, 0.01503, -0.028), (0.0315, 0.006606, -0.04101), (0.01388, 0.0002235, -0.04477), (0.03718, 0.01514, -0.04033), (0.02185, 0.00698, -0.04738), (0.02357, 0.01567, -0.04984), (0.006043, 0.01497, -0.05521), (-0.01128, 0.01637, -0.05477), (-0.01942, 0.007312, -0.0498), (-0.03575, -0.003639, -0.02382), (-0.03696, 0.001795, -0.03401), (-0.02855, 0.01516, -0.04854), (-0.02944, 0.008755, -0.04557), (-0.04487, 0.005904, -0.02881), (-0.04255, 0.01377, -0.03702), (-0.04251, 0.02339, -0.03825), (-0.05141, 0.01469, -0.02386), (-0.05293, 0.02339, -0.02149), (-0.05553, 0.0139, 0.01214), (-0.0504, 0.006893, 0.0198), (-0.04026, 0.001366, 0.02959), (-0.05521, 0.02339, 0.01705), (-0.05095, 0.01505, 0.02559), (-0.04505, 0.008333, 0.03098), (-0.03156, 0.001713, 0.03928), (-0.03749, 0.009128, 0.04026), (-0.04273, 0.01529, 0.0376), (-0.04459, 0.0234, 0.03587), (-0.03125, 0.0234, 0.04795), (0.0123, 0.007343, 0.05177), (0.02384, -0.003661, 0.03404), (0.003147, 0.01489, 0.05591), (0.03127, 0.001275, 0.03681), (0.01388, 0.01573, 0.05403), (0.03148, 0.00807, 0.04283), (0.04023, 0.01517, 0.03786), (0.04256, 0.004542, 0.02775), (0.04874, 0.005867, 0.01659), (0.04946, 0.01499, 0.02365), (0.04934, 0.02343, 0.02502), (0.05359, 0.01609, 0.01132), (-0.02199, 0.006627, 0.04895), (-0.01277, -0.003662, 0.04088), (-0.01461, -0.000801, 0.04482), (-0.04145, -0.003728, 0.0125), (-0.04984, 0.00181, 0.009138), (-0.04936, 0.00106, -0.005816), (-0.043, -0.003623, -0.00594), (-0.02118, 0.0001461, -0.04305), (-0.007763, 0.00684, -0.05238), (-0.0006493, -0.00115, -0.04577), (-0.000284, -0.003614, -0.04172), (0.04266, 0.0002726, -0.01809), (0.04893, 0.005852, -0.01433), (0.04116, -0.003728, -0.0006442), (-0.01424, 0.001026, -0.04002), (0.04018, 0.001044, 0.007602), (0.01096, 0.001042, -0.04016), (-0.0415, 0.001015, 0.01261), (-0.0106, 0.02341, 0.05577), (0.006334, 0.02341, 0.05587), (0.02194, 0.02342, 0.05149), (0.03721, 0.02343, 0.04127), (0.05463, 0.02343, 0.006041), (0.0535, 0.02343, -0.01275), (0.0453, 0.02343, -0.03131), (0.03281, 0.02342, -0.04435), (0.01445, 0.02341, -0.05384), (-0.005663, 0.02341, -0.05569), (-0.02368, 0.0234, -0.05122), (0.03091, 0.001045, 0.02776), (0.03098, 0.001049, -0.02695), (-0.0288, 0.001025, 0.03242), (-0.03232, 0.001022, -0.02788), (-0.04239, 0.001015, -0.009279), (0.03962, 0.001045, -0.009225), (0.01267, 0.001035, 0.04001), (-0.007309, 0.001031, 0.04194), (-0.0344, 0.001023, -0.005527), (-0.02632, 0.00103, -0.02282), (-0.001838, 0.00105, -0.03453), (0.02176, 0.001044, -0.0248), (0.03094, 0.001045, -0.009849), (0.03165, 0.00105, 0.009043), (0.02173, 0.001042, 0.0252), (0.006462, 0.001041, 0.03362), (-0.01748, 0.00104, 0.03079), (-0.03299, 0.001026, 0.01206), (-0.03318, 0.0234, -0.03517), (0.04209, 0.02342, 0.02035), (0.03334, 0.02342, 0.03305), (-0.04554, 0.0234, 0.01933), (-0.02805, 0.0234, 0.04001), (-0.04352, 0.0234, -0.02196), (0.03106, 0.02342, -0.03511), (0.02088, 0.02342, 0.04262), (0.01576, 0.02342, -0.04422), (0.0009328, 0.02341, -0.04745), (0.04266, 0.02342, -0.01861), (-0.01836, 0.0234, -0.04446), (0.005618, 0.02341, 0.04748), (-0.009668, 0.02341, 0.04722), (0.04664, 0.02343, 0.001231), (-0.04873, 0.02339, -0.004599), (-0.009824, 0.004744, 0.04544), (-0.04702, 0.004732, 0.0005086), (0.008632, 0.00475, 0.04503), (0.03902, 0.004761, -0.02193), (-0.04345, 0.004733, 0.01813), (0.0248, 0.004755, -0.03761), (0.02635, 0.004755, 0.03707), (-0.03052, 0.004736, 0.03581), (0.007426, 0.00475, -0.04471), (0.04443, 0.004762, -0.003274), (-0.03207, 0.004737, -0.03373), (-0.04339, 0.004733, -0.01782), (-0.01326, 0.004741, -0.04416), (0.04144, 0.004761, 0.01805)], [(89, 54), (39, 89)], [(14, 30, 1), (27, 8, 7), (26, 9, 8), (3, 6, 15), (26, 22, 9), (10, 16, 11), (2, 17, 1), (1, 18, 14), (20, 16, 21), (21, 16, 23), (23, 22, 58), (11, 24, 10), (24, 25, 8), (7, 28, 27), (28, 6, 27), (26, 5, 29), (4, 31, 3), (3, 33, 30), (31, 0, 33), (33, 1, 30), (0, 1, 33), (23, 9, 22), (12, 21, 19), (13, 20, 21), (3, 31, 33), (5, 30, 32), (5, 3, 30), (15, 4, 3), (6, 3, 5), (26, 6, 5), (27, 6, 26), (8, 27, 26), (25, 7, 8), (10, 24, 8), (10, 8, 9), (23, 10, 9), (16, 10, 23), (58, 19, 23), (21, 23, 19), (12, 13, 21), (14, 12, 19), (14, 18, 12), (18, 17, 12), (1, 17, 18), (14, 75, 32), (30, 14, 32), (0, 2, 1), (35, 36, 34), (88, 37, 36), (37, 38, 36), (37, 39, 38), (37, 40, 39), (37, 41, 40), (41, 42, 40), (43, 44, 42), (41, 43, 42), (43, 45, 44), (86, 46, 45), (86, 47, 46), (46, 47, 48), (47, 49, 48), (47, 50, 49), (47, 79, 50), (79, 35, 50), (35, 34, 50), (34, 51, 50), (75, 53, 51), (19, 76, 53), (55, 54, 49), (48, 49, 54), (48, 54, 55), (50, 52, 49), (52, 56, 49), (76, 55, 57), (57, 55, 49), (55, 59, 48), (46, 48, 59), (62, 63, 44), (61, 64, 63), (42, 66, 40), (64, 68, 69), (63, 69, 44), (44, 69, 42), (77, 42, 69), (66, 38, 40), (66, 70, 38), (40, 38, 39), (70, 36, 38), (73, 71, 72), (71, 73, 34), (75, 51, 74), (61, 58, 22), (74, 72, 75), (74, 73, 72), (65, 68, 67), (67, 68, 29), (65, 42, 77), (22, 64, 61), (51, 34, 74), (34, 73, 74), (52, 50, 51), (53, 52, 51), (53, 56, 52), (53, 76, 57), (57, 49, 56), (57, 56, 53), (58, 59, 55), (76, 58, 55), (60, 59, 58), (60, 46, 59), (61, 60, 58), (62, 45, 46), (62, 46, 60), (61, 62, 60), (62, 44, 45), (63, 62, 61), (26, 68, 64), (64, 69, 63), (68, 77, 69), (65, 77, 68), (66, 42, 65), (67, 66, 65), (70, 66, 67), (71, 70, 67), (70, 71, 36), (5, 71, 67), (34, 36, 71), (72, 71, 5), (32, 72, 5), (68, 26, 29), (19, 58, 76), (14, 19, 53), (14, 53, 75), (32, 75, 72), (64, 22, 26), (29, 5, 67), (16, 87, 11), (17, 79, 12), (83, 28, 41), (2, 80, 17), (47, 20, 81), (87, 20, 82), (82, 20, 47), (4, 88, 31), (20, 87, 16), (25, 78, 7), (11, 43, 24), (43, 11, 86), (6, 84, 15), (84, 6, 83), (81, 20, 85), (15, 84, 4), (79, 17, 80), (12, 85, 13), (85, 12, 79), (0, 80, 2), (80, 0, 35), (37, 4, 84), (35, 31, 88), (24, 43, 25), (28, 83, 6), (13, 85, 20), (86, 11, 87), (31, 35, 0), (78, 25, 43), (41, 7, 78), (88, 4, 37), (7, 41, 28), (85, 47, 81), (82, 47, 87), (43, 41, 78), (79, 47, 85), (80, 35, 79), (45, 43, 86), (88, 36, 35), (87, 47, 86), (83, 41, 37), (83, 37, 84), (114, 90, 91), (93, 94, 91), (95, 96, 94), (95, 97, 96), (98, 99, 97), (101, 102, 99), (103, 104, 102), (105, 106, 104), (107, 108, 106), (109, 110, 108), (112, 113, 110), (112, 114, 113), (90, 114, 115), (90, 92, 91), (92, 93, 91), (93, 95, 94), (95, 98, 97), (98, 100, 99), (100, 101, 99), (101, 103, 102), (103, 105, 104), (105, 107, 106), (107, 109, 108), (109, 111, 110), (111, 112, 110), (112, 115, 114), (91, 116, 114), (198, 123, 122), (187, 169, 137), (126, 127, 125), (123, 146, 148), (125, 147, 149), (127, 196, 195), (146, 149, 150), (149, 129, 150), (194, 153, 152), (130, 154, 155), (153, 156, 152), (153, 157, 156), (193, 155, 157), (157, 159, 156), (155, 158, 159), (155, 131, 158), (154, 192, 131), (156, 159, 160), (131, 132, 158), (158, 132, 161), (159, 161, 160), (160, 161, 162), (189, 137, 136), (135, 163, 133), (190, 164, 163), (133, 163, 166), (164, 165, 168), (164, 168, 167), (163, 167, 166), (165, 169, 170), (168, 170, 171), (167, 171, 172), (169, 186, 170), (170, 186, 138), (171, 138, 173), (143, 142, 174), (144, 175, 142), (139, 176, 204), (174, 121, 178), (174, 179, 121), (179, 181, 180), (120, 119, 182), (181, 182, 183), (180, 183, 184), (119, 118, 182), (182, 118, 117), (183, 185, 184), (182, 117, 185), (139, 138, 186), (136, 190, 189), (133, 161, 132), (135, 132, 191), (190, 191, 192), (132, 131, 191), (191, 131, 192), (153, 194, 193), (151, 129, 194), (194, 129, 128), (193, 195, 130), (194, 128, 195), (128, 147, 195), (117, 118, 122), (124, 197, 126), (123, 198, 197), (198, 118, 119), (197, 119, 199), (186, 169, 188), (143, 188, 144), (141, 186, 188), (198, 122, 118), (197, 198, 119), (126, 197, 199), (145, 122, 123), (124, 123, 197), (148, 145, 123), (146, 123, 124), (125, 124, 126), (146, 124, 125), (150, 148, 146), (149, 146, 125), (147, 125, 127), (151, 150, 129), (129, 149, 128), (128, 149, 147), (195, 147, 127), (152, 151, 194), (130, 195, 196), (193, 194, 195), (157, 153, 193), (159, 157, 155), (155, 193, 130), (161, 159, 158), (131, 155, 154), (135, 133, 132), (190, 135, 191), (189, 190, 192), (163, 135, 190), (167, 163, 164), (164, 190, 136), (165, 164, 136), (165, 136, 137), (171, 167, 168), (170, 168, 165), (169, 165, 137), (138, 171, 170), (187, 188, 169), (140, 139, 186), (141, 140, 186), (143, 141, 188), (176, 139, 140), (176, 140, 141), (144, 188, 187), (176, 141, 174), (174, 141, 143), (178, 176, 174), (142, 143, 144), (142, 179, 174), (177, 179, 142), (175, 177, 142), (180, 121, 179), (175, 120, 177), (181, 179, 177), (120, 181, 177), (183, 180, 181), (182, 181, 120), (202, 200, 196), (196, 127, 202), (185, 183, 182), (119, 120, 199), (166, 134, 133), (167, 172, 166), (171, 173, 172), (139, 204, 173), (176, 205, 204), (178, 206, 205), (121, 207, 206), (180, 184, 207), (185, 208, 184), (117, 209, 208), (145, 210, 209), (148, 211, 210), (150, 212, 211), (151, 213, 212), (152, 214, 213), (156, 160, 214), (133, 134, 162), (138, 139, 173), (176, 178, 205), (178, 121, 206), (121, 180, 207), (185, 117, 208), (117, 122, 209), (122, 145, 209), (145, 148, 210), (148, 150, 211), (150, 151, 212), (151, 152, 213), (152, 156, 214), (161, 133, 162), (127, 216, 202), (200, 218, 130), (127, 126, 216), (218, 154, 130), (218, 219, 154), (126, 220, 216), (219, 192, 154), (126, 199, 220), (199, 201, 220), (219, 203, 192), (203, 189, 192), (199, 120, 201), (120, 215, 201), (203, 137, 189), (203, 217, 137), (120, 175, 215), (175, 221, 215), (217, 187, 137), (175, 144, 221), (217, 222, 187), (200, 130, 196), (144, 222, 221), (187, 222, 144), (219, 224, 223), (218, 224, 219), (200, 225, 224), (218, 200, 224), (200, 202, 225), (202, 226, 225), (202, 216, 226), (216, 227, 226), (216, 220, 227), (201, 228, 227), (220, 201, 227), (201, 215, 228), (215, 229, 228), (215, 221, 229), (221, 230, 229), (221, 222, 230), (222, 231, 230), (217, 231, 222), (217, 232, 231), (217, 203, 232), (203, 223, 232), (219, 223, 203), (227, 228, 116), (160, 238, 233), (173, 237, 172), (207, 235, 240), (240, 206, 207), (184, 235, 207), (239, 212, 241), (160, 233, 244), (238, 160, 162), (173, 204, 246), (211, 212, 239), (213, 244, 242), (245, 205, 206), (237, 173, 246), (205, 245, 246), (205, 246, 204), (236, 250, 248), (254, 241, 257), (250, 236, 253), (252, 239, 254), (255, 235, 262), (261, 244, 259), (241, 254, 239), (240, 251, 245), (246, 249, 237), (242, 257, 241), (247, 262, 234), (251, 240, 255), (253, 236, 256), (249, 245, 251), (245, 249, 246), (234, 262, 235), (260, 248, 250), (237, 256, 236), (256, 237, 249), (239, 252, 243), (233, 259, 244), (235, 255, 240), (262, 247, 258), (248, 260, 238), (244, 261, 242), (259, 238, 260), (238, 259, 233), (258, 243, 252), (243, 258, 247), (257, 242, 261), (100, 260, 101), (260, 100, 259), (111, 255, 112), (258, 115, 262), (109, 251, 111), (251, 109, 249), (103, 253, 105), (98, 259, 100), (257, 93, 254), (90, 252, 92), (112, 262, 115), (262, 112, 255), (101, 250, 103), (250, 101, 260), (256, 105, 253), (107, 249, 109), (249, 107, 256), (105, 256, 107), (93, 257, 95), (259, 98, 261), (95, 261, 98), (255, 111, 251), (92, 254, 93), (252, 90, 258), (253, 103, 250), (115, 258, 90), (261, 95, 257), (254, 92, 252), (184, 234, 235), (208, 234, 184), (208, 247, 234), (236, 248, 166), (248, 134, 166), (209, 247, 208), (210, 243, 209), (209, 243, 247), (238, 162, 248), (211, 239, 210), (239, 243, 210), (244, 214, 160), (248, 162, 134), (245, 206, 240), (172, 236, 166), (237, 236, 172), (213, 242, 212), (214, 244, 213), (241, 212, 242), (91, 94, 116), (94, 96, 116), (96, 97, 116), (97, 99, 116), (99, 102, 116), (102, 104, 116), (104, 106, 116), (106, 108, 116), (108, 110, 116), (110, 113, 116), (113, 114, 116), (228, 229, 116), (229, 230, 116), (230, 231, 116), (231, 232, 116), (232, 223, 116), (223, 224, 116), (224, 225, 116), (225, 226, 116), (226, 227, 116)])
me_fullrobotarm1_011.polygons.foreach_set('material_index', [1, 1, 1, 1, 1, 1, 1, 1, 1, 1, 1, 1, 1, 1, 1, 1, 1, 1, 1, 1, 1, 1, 1, 1, 1, 1, 1, 1, 1, 1, 1, 1, 1, 1, 1, 1, 1, 1, 1, 1, 1, 1, 1, 1, 1, 1, 1, 1, 1, 1, 1, 1, 1, 1, 1, 1, 1, 1, 1, 1, 1, 1, 1, 1, 1, 1, 1, 1, 1, 1, 1, 1, 1, 1, 1, 1, 1, 1, 1, 1, 1, 1, 1, 1, 1, 1, 1, 1, 1, 1, 1, 1, 1, 1, 1, 1, 1, 1, 1, 1, 1, 1, 1, 1, 1, 1, 1, 1, 1, 1, 1, 1, 1, 1, 1, 1, 1, 1, 1, 1, 1, 1, 1, 1, 1, 1, 1, 1, 1, 1, 1, 1, 1, 1, 1, 1, 1, 1, 1, 1, 1, 1, 1, 1, 1, 1, 1, 1, 1, 1, 1, 1, 1, 1, 1, 1, 1, 1, 1, 1, 1, 1, 1, 1, 1, 1, 1, 1, 1, 1, 1, 1, 1, 1, 1, 1, 1, 1, 0, 0, 0, 0, 0, 0, 0, 0, 0, 0, 0, 0, 0, 0, 0, 0, 0, 0, 0, 0, 0, 0, 0, 0, 0, 0, 0, 0, 0, 0, 0, 0, 0, 0, 0, 0, 0, 0, 0, 0, 0, 0, 0, 0, 0, 0, 0, 0, 0, 0, 0, 0, 0, 0, 0, 0, 0, 0, 0, 0, 0, 0, 0, 0, 0, 0, 0, 0, 0, 0, 0, 0, 0, 0, 0, 0, 0, 0, 0, 0, 0, 0, 0, 0, 0, 0, 0, 0, 0, 0, 0, 0, 0, 0, 0, 0, 0, 0, 0, 0, 0, 0, 0, 0, 0, 0, 0, 0, 0, 0, 0, 0, 0, 0, 0, 0, 0, 0, 0, 0, 0, 0, 0, 0, 0, 0, 0, 0, 0, 0, 0, 0, 0, 0, 0, 0, 0, 0, 0, 0, 0, 0, 0, 0, 0, 0, 0, 0, 0, 0, 0, 0, 0, 0, 0, 0, 0, 0, 0, 0, 0, 0, 0, 0, 0, 0, 0, 0, 0, 0, 0, 0, 0, 0, 0, 0, 0, 0, 0, 0, 0, 0, 0, 0, 0, 0, 0, 0, 0, 0, 0, 0, 0, 0, 0, 0, 0, 0, 0, 0, 0, 0, 0, 0, 0, 0, 0, 0, 0, 0, 0, 0, 0, 0, 0, 0, 0, 0, 0, 0, 0, 0, 0, 0, 0, 0, 0, 0, 0, 0, 0, 2, 0, 0, 0, 0, 0, 0, 0, 0, 0, 0, 0, 0, 0, 0, 0, 0, 0, 0, 0, 0, 0, 0, 0, 0, 0, 0, 0, 0, 0, 0, 0, 0, 0, 0, 0, 0, 0, 0, 0, 0, 0, 0, 0, 0, 0, 0, 0, 0, 0, 0, 0, 0, 0, 0, 0, 0, 0, 0, 0, 0, 0, 0, 0, 0, 0, 0, 0, 0, 0, 0, 0, 0, 0, 0, 0, 0, 0, 0, 0, 0, 0, 0, 0, 0, 0, 0, 0, 0, 0, 0, 0, 0, 0, 0, 0, 0, 0, 0, 0, 0, 0, 0, 0, 2, 2, 2, 2, 2, 2, 2, 2, 2])
me_fullrobotarm1_011.materials.append(mat_white_004)
me_fullrobotarm1_011.materials.append(mat_material_002)
me_fullrobotarm1_011.materials.append(mat_material_058)
me_fullrobotarm1_011.use_remesh_preserve_volume = False
me_fullrobotarm1_011.use_remesh_preserve_attributes = False
me_fullrobotarm1_011.use_mirror_vertex_groups = False
me_fullrobotarm1_011.update()
me_fullrobotarm1_008 = bpy.data.meshes.new('Fullrobotarm1.008')
me_fullrobotarm1_008.from_pydata([(0.04021, -0.004785, -0.0002359), (0.03815, -0.005664, 0.006208), (0.03802, -0.004786, 0.01325), (0.02313, -0.005662, -0.03105), (0.02247, -0.004776, -0.03371), (0.007126, -0.004014, -0.02029), (-0.00439, -0.005416, -0.04057), (-0.03289, -0.004816, -0.02662), (-0.03813, -0.005673, -0.01561), (-0.02168, -0.003685, -0.006494), (-0.03894, -0.005689, 0.01264), (-0.03347, -0.004831, 0.02646), (0.0204, -0.005379, 0.03522), (0.01062, -0.004813, 0.04003), (0.01686, -0.003944, 0.01334), (0.006646, -0.004824, -0.04039), (-0.02082, -0.005329, 0.0366), (0.03174, -0.004784, 0.02538), (0.02823, -0.005646, 0.02667), (0.003198, -0.004103, 0.02031), (-0.004817, -0.004849, 0.0415), (-0.008286, -0.005667, 0.03937), (-0.01948, -0.004238, 0.002357), (-0.01625, -0.003715, 0.01618), (-0.04222, -0.004813, 0.007468), (-0.04101, -0.004814, -0.01101), (-0.0107, -0.003881, -0.01941), (-0.01919, -0.005673, -0.03493), (-0.01873, -0.004791, -0.03722), (0.00052, -0.004245, -0.0197), (0.02197, -0.003674, -0.006759), (0.03571, -0.004791, -0.019), (0.01949, -0.004253, -0.003535), (0.0351, -0.00565, -0.01493), (0.01337, 0.0002684, -0.002736), (0.04019, 0.000268, -0.005203), (0.009623, 0.0002441, -0.009369), (0.02239, 0.0002588, -0.03362), (0.004073, 0.0001384, -0.01271), (0.0002795, 0.0002632, -0.01334), (-0.002591, 0.0002855, -0.01329), (-0.02591, 0.0002401, -0.03308), (-0.007878, 6.086e-05, -0.01081), (-0.04242, 0.0002362, 0.007307), (-0.0131, 0.0002594, -0.003128), (-0.0127, 0.000196, 0.00413), (-0.009776, 0.0001712, 0.009041), (-0.002917, 0.0002635, 0.02431), (-0.003911, 0.0002331, 0.01277), (0.004584, 0.0002653, 0.01286), (0.01232, 0.0002483, 0.005467), (0.0134, -0.002609, 0.005011), (0.01133, -0.001932, 0.007984), (0.008637, -0.003795, 0.01384), (-0.0002796, -0.0002632, 0.01334), (-0.003633, -0.002511, 0.01377), (0.006891, -0.002236, 0.0123), (0.003035, -0.001886, 0.01351), (-0.01107, -0.003977, 0.01171), (-0.007799, -0.001508, 0.01123), (-0.0115, -0.002779, 0.008734), (-0.01548, -0.003694, 0.003238), (-0.01356, -0.002249, 0.003909), (-0.01346, -0.001576, -0.002975), (-0.01414, -0.003672, -0.006565), (-0.003822, -0.002335, -0.01363), (-0.0007005, -0.001552, -0.01373), (0.005373, -0.003846, -0.01538), (-0.007384, -0.003908, -0.01485), (-0.01081, -0.001765, -0.008521), (0.006376, -0.002136, -0.0125), (0.01138, -0.003011, -0.009292), (0.01542, -0.003852, -0.004678), (0.01303, -0.001924, -0.004783), (0.01416, -0.00223, 9.15e-06), (0.01616, -0.004037, 0.00438), (-0.001685, -0.003692, 0.01564), (-0.007872, -0.003117, -0.01255), (-0.03932, 0.0002327, -0.01656), (0.02565, 0.0002535, 0.03176), (0.03689, 0.0002573, 0.01719), (-0.003683, 0.0002415, 0.04145), (-0.00864, 0.0002392, 0.04079), (-0.01029, 0.0002402, -0.04006), (0.00707, 0.0002443, -0.04045), (0.01057, 0.0002449, 0.04016), (-0.0339, 0.0002337, 0.02569), (-0.0202, 0.0002357, 0.03731), (0.033, 0.0002596, -0.02312), (-3.933e-08, 3.54e-09, -5.069e-08), (0.03501, 0.00476, -0.008175), (0.0319, 0.02342, -0.01766), (0.02972, 0.004758, -0.02041), (0.01885, 0.004754, -0.0312), (0.01713, 0.02342, -0.03224), (0.002287, 0.004748, -0.03694), (0.004514, 0.02341, -0.03641), (-0.01014, 0.02341, -0.03603), (-0.01463, 0.004743, -0.03453), (-0.02867, 0.0234, -0.02547), (-0.02624, 0.004738, -0.02719), (-0.03471, 0.004736, -0.01617), (-0.03849, 0.0234, -0.003947), (-0.03859, 0.004735, 0.001045), (-0.0362, 0.0234, 0.01271), (-0.03461, 0.004735, 0.01662), (-0.02941, 0.0234, 0.02476), (-0.02554, 0.00474, 0.02864), (-0.01492, 0.02341, 0.03503), (-0.009991, 0.004744, 0.03658), (0.006098, 0.02341, 0.03723), (0.007259, 0.00475, 0.03663), (0.02569, 0.004755, 0.0267), (0.02527, 0.02342, 0.02669), (0.03589, 0.02342, 0.006805), (0.03543, 0.004759, 0.00737), (-0.001264, 0.02341, 0.0003253), (0.05436, 0.01367, 0.001882), (0.05092, 0.00577, -0.001521), (0.04616, -0.0002715, 0.0005551), (0.0353, -0.003867, 0.02163), (0.02511, 0.01542, 0.04957), (0.05313, 0.01378, -0.0119), (0.0446, 0.007623, -0.02704), (0.03782, 0.002548, -0.03066), (0.02628, -0.0006861, -0.03726), (0.03363, -0.003571, -0.02378), (0.01712, -0.003638, -0.03772), (0.005487, 0.00304, -0.04957), (0.009195, 0.008649, -0.05246), (-0.01963, -0.003726, -0.03789), (-0.04564, 0.001145, -0.01959), (-0.0534, 0.008884, -0.01322), (-0.05721, 0.0162, -0.004857), (-0.05704, 0.02339, -0.005852), (-0.05506, 0.008645, -0.0008213), (-0.04421, -0.0003477, 0.01906), (-0.03178, -0.003604, 0.02964), (-0.03176, 0.01532, 0.04702), (-0.01652, 0.01587, 0.05419), (-0.01047, 0.01155, 0.05446), (-0.0039, 0.006524, 0.05294), (0.016, 0.001005, 0.0458), (1.386e-05, 0.0004563, 0.04813), (0.007743, -0.003707, 0.04153), (0.0469, 0.01503, -0.028), (0.0315, 0.006606, -0.04101), (0.01388, 0.0002235, -0.04477), (0.03718, 0.01514, -0.04033), (0.02185, 0.00698, -0.04738), (0.02357, 0.01567, -0.04984), (0.006043, 0.01497, -0.05521), (-0.01128, 0.01637, -0.05477), (-0.01942, 0.007312, -0.0498), (-0.03575, -0.003639, -0.02382), (-0.03696, 0.001795, -0.03401), (-0.02855, 0.01516, -0.04854), (-0.02944, 0.008755, -0.04557), (-0.04487, 0.005904, -0.02881), (-0.04255, 0.01377, -0.03702), (-0.04251, 0.02339, -0.03825), (-0.05141, 0.01469, -0.02386), (-0.05293, 0.02339, -0.02149), (-0.05553, 0.0139, 0.01214), (-0.0504, 0.006893, 0.0198), (-0.04026, 0.001366, 0.02959), (-0.05521, 0.02339, 0.01705), (-0.05095, 0.01505, 0.02559), (-0.04505, 0.008333, 0.03098), (-0.03156, 0.001713, 0.03928), (-0.03749, 0.009128, 0.04026), (-0.04273, 0.01529, 0.0376), (-0.04459, 0.0234, 0.03587), (-0.03125, 0.0234, 0.04795), (0.0123, 0.007343, 0.05177), (0.02384, -0.003661, 0.03404), (0.003147, 0.01489, 0.05591), (0.03127, 0.001275, 0.03681), (0.01388, 0.01573, 0.05403), (0.03148, 0.00807, 0.04283), (0.04023, 0.01517, 0.03786), (0.04256, 0.004542, 0.02775), (0.04874, 0.005867, 0.01659), (0.04946, 0.01499, 0.02365), (0.04934, 0.02343, 0.02502), (0.05359, 0.01609, 0.01132), (-0.02199, 0.006627, 0.04895), (-0.01277, -0.003662, 0.04088), (-0.01461, -0.000801, 0.04482), (-0.04145, -0.003728, 0.0125), (-0.04984, 0.00181, 0.009138), (-0.04936, 0.00106, -0.005816), (-0.043, -0.003623, -0.00594), (-0.02118, 0.0001461, -0.04305), (-0.007763, 0.00684, -0.05238), (-0.0006493, -0.00115, -0.04577), (-0.000284, -0.003614, -0.04172), (0.04266, 0.0002726, -0.01809), (0.04893, 0.005852, -0.01433), (0.04116, -0.003728, -0.0006442), (-0.01424, 0.001026, -0.04002), (0.04018, 0.001044, 0.007602), (0.01096, 0.001042, -0.04016), (-0.0415, 0.001015, 0.01261), (-0.0106, 0.02341, 0.05577), (0.006334, 0.02341, 0.05587), (0.02194, 0.02342, 0.05149), (0.03721, 0.02343, 0.04127), (0.05463, 0.02343, 0.006041), (0.0535, 0.02343, -0.01275), (0.0453, 0.02343, -0.03131), (0.03281, 0.02342, -0.04435), (0.01445, 0.02341, -0.05384), (-0.005663, 0.02341, -0.05569), (-0.02368, 0.0234, -0.05122), (0.03091, 0.001045, 0.02776), (0.03098, 0.001049, -0.02695), (-0.0288, 0.001025, 0.03242), (-0.03232, 0.001022, -0.02788), (-0.04239, 0.001015, -0.009279), (0.03962, 0.001045, -0.009225), (0.01267, 0.001035, 0.04001), (-0.007309, 0.001031, 0.04194), (-0.0344, 0.001023, -0.005527), (-0.02632, 0.00103, -0.02282), (-0.001838, 0.00105, -0.03453), (0.02176, 0.001044, -0.0248), (0.03094, 0.001045, -0.009849), (0.03165, 0.00105, 0.009043), (0.02173, 0.001042, 0.0252), (0.006462, 0.001041, 0.03362), (-0.01748, 0.00104, 0.03079), (-0.03299, 0.001026, 0.01206), (-0.03318, 0.0234, -0.03517), (0.04209, 0.02342, 0.02035), (0.03334, 0.02342, 0.03305), (-0.04554, 0.0234, 0.01933), (-0.02805, 0.0234, 0.04001), (-0.04352, 0.0234, -0.02196), (0.03106, 0.02342, -0.03511), (0.02088, 0.02342, 0.04262), (0.01576, 0.02342, -0.04422), (0.0009328, 0.02341, -0.04745), (0.04266, 0.02342, -0.01861), (-0.01836, 0.0234, -0.04446), (0.005618, 0.02341, 0.04748), (-0.009668, 0.02341, 0.04722), (0.04664, 0.02343, 0.001231), (-0.04873, 0.02339, -0.004599), (-0.009824, 0.004744, 0.04544), (-0.04702, 0.004732, 0.0005086), (0.008632, 0.00475, 0.04503), (0.03902, 0.004761, -0.02193), (-0.04345, 0.004733, 0.01813), (0.0248, 0.004755, -0.03761), (0.02635, 0.004755, 0.03707), (-0.03052, 0.004736, 0.03581), (0.007426, 0.00475, -0.04471), (0.04443, 0.004762, -0.003274), (-0.03207, 0.004737, -0.03373), (-0.04339, 0.004733, -0.01782), (-0.01326, 0.004741, -0.04416), (0.04144, 0.004761, 0.01805)], [(89, 54), (39, 89)], [(14, 30, 1), (27, 8, 7), (26, 9, 8), (3, 6, 15), (26, 22, 9), (10, 16, 11), (2, 17, 1), (1, 18, 14), (20, 16, 21), (21, 16, 23), (23, 22, 58), (11, 24, 10), (24, 25, 8), (7, 28, 27), (28, 6, 27), (26, 5, 29), (4, 31, 3), (3, 33, 30), (31, 0, 33), (33, 1, 30), (0, 1, 33), (23, 9, 22), (12, 21, 19), (13, 20, 21), (3, 31, 33), (5, 30, 32), (5, 3, 30), (15, 4, 3), (6, 3, 5), (26, 6, 5), (27, 6, 26), (8, 27, 26), (25, 7, 8), (10, 24, 8), (10, 8, 9), (23, 10, 9), (16, 10, 23), (58, 19, 23), (21, 23, 19), (12, 13, 21), (14, 12, 19), (14, 18, 12), (18, 17, 12), (1, 17, 18), (14, 75, 32), (30, 14, 32), (0, 2, 1), (35, 36, 34), (88, 37, 36), (37, 38, 36), (37, 39, 38), (37, 40, 39), (37, 41, 40), (41, 42, 40), (43, 44, 42), (41, 43, 42), (43, 45, 44), (86, 46, 45), (86, 47, 46), (46, 47, 48), (47, 49, 48), (47, 50, 49), (47, 79, 50), (79, 35, 50), (35, 34, 50), (34, 51, 50), (75, 53, 51), (19, 76, 53), (55, 54, 49), (48, 49, 54), (48, 54, 55), (50, 52, 49), (52, 56, 49), (76, 55, 57), (57, 55, 49), (55, 59, 48), (46, 48, 59), (62, 63, 44), (61, 64, 63), (42, 66, 40), (64, 68, 69), (63, 69, 44), (44, 69, 42), (77, 42, 69), (66, 38, 40), (66, 70, 38), (40, 38, 39), (70, 36, 38), (73, 71, 72), (71, 73, 34), (75, 51, 74), (61, 58, 22), (74, 72, 75), (74, 73, 72), (65, 68, 67), (67, 68, 29), (65, 42, 77), (22, 64, 61), (51, 34, 74), (34, 73, 74), (52, 50, 51), (53, 52, 51), (53, 56, 52), (53, 76, 57), (57, 49, 56), (57, 56, 53), (58, 59, 55), (76, 58, 55), (60, 59, 58), (60, 46, 59), (61, 60, 58), (62, 45, 46), (62, 46, 60), (61, 62, 60), (62, 44, 45), (63, 62, 61), (26, 68, 64), (64, 69, 63), (68, 77, 69), (65, 77, 68), (66, 42, 65), (67, 66, 65), (70, 66, 67), (71, 70, 67), (70, 71, 36), (5, 71, 67), (34, 36, 71), (72, 71, 5), (32, 72, 5), (68, 26, 29), (19, 58, 76), (14, 19, 53), (14, 53, 75), (32, 75, 72), (64, 22, 26), (29, 5, 67), (16, 87, 11), (17, 79, 12), (83, 28, 41), (2, 80, 17), (47, 20, 81), (87, 20, 82), (82, 20, 47), (4, 88, 31), (20, 87, 16), (25, 78, 7), (11, 43, 24), (43, 11, 86), (6, 84, 15), (84, 6, 83), (81, 20, 85), (15, 84, 4), (79, 17, 80), (12, 85, 13), (85, 12, 79), (0, 80, 2), (80, 0, 35), (37, 4, 84), (35, 31, 88), (24, 43, 25), (28, 83, 6), (13, 85, 20), (86, 11, 87), (31, 35, 0), (78, 25, 43), (41, 7, 78), (88, 4, 37), (7, 41, 28), (85, 47, 81), (82, 47, 87), (43, 41, 78), (79, 47, 85), (80, 35, 79), (45, 43, 86), (88, 36, 35), (87, 47, 86), (83, 41, 37), (83, 37, 84), (114, 90, 91), (93, 94, 91), (95, 96, 94), (95, 97, 96), (98, 99, 97), (101, 102, 99), (103, 104, 102), (105, 106, 104), (107, 108, 106), (109, 110, 108), (112, 113, 110), (112, 114, 113), (90, 114, 115), (90, 92, 91), (92, 93, 91), (93, 95, 94), (95, 98, 97), (98, 100, 99), (100, 101, 99), (101, 103, 102), (103, 105, 104), (105, 107, 106), (107, 109, 108), (109, 111, 110), (111, 112, 110), (112, 115, 114), (91, 116, 114), (198, 123, 122), (187, 169, 137), (126, 127, 125), (123, 146, 148), (125, 147, 149), (127, 196, 195), (146, 149, 150), (149, 129, 150), (194, 153, 152), (130, 154, 155), (153, 156, 152), (153, 157, 156), (193, 155, 157), (157, 159, 156), (155, 158, 159), (155, 131, 158), (154, 192, 131), (156, 159, 160), (131, 132, 158), (158, 132, 161), (159, 161, 160), (160, 161, 162), (189, 137, 136), (135, 163, 133), (190, 164, 163), (133, 163, 166), (164, 165, 168), (164, 168, 167), (163, 167, 166), (165, 169, 170), (168, 170, 171), (167, 171, 172), (169, 186, 170), (170, 186, 138), (171, 138, 173), (143, 142, 174), (144, 175, 142), (139, 176, 204), (174, 121, 178), (174, 179, 121), (179, 181, 180), (120, 119, 182), (181, 182, 183), (180, 183, 184), (119, 118, 182), (182, 118, 117), (183, 185, 184), (182, 117, 185), (139, 138, 186), (136, 190, 189), (133, 161, 132), (135, 132, 191), (190, 191, 192), (132, 131, 191), (191, 131, 192), (153, 194, 193), (151, 129, 194), (194, 129, 128), (193, 195, 130), (194, 128, 195), (128, 147, 195), (117, 118, 122), (124, 197, 126), (123, 198, 197), (198, 118, 119), (197, 119, 199), (186, 169, 188), (143, 188, 144), (141, 186, 188), (198, 122, 118), (197, 198, 119), (126, 197, 199), (145, 122, 123), (124, 123, 197), (148, 145, 123), (146, 123, 124), (125, 124, 126), (146, 124, 125), (150, 148, 146), (149, 146, 125), (147, 125, 127), (151, 150, 129), (129, 149, 128), (128, 149, 147), (195, 147, 127), (152, 151, 194), (130, 195, 196), (193, 194, 195), (157, 153, 193), (159, 157, 155), (155, 193, 130), (161, 159, 158), (131, 155, 154), (135, 133, 132), (190, 135, 191), (189, 190, 192), (163, 135, 190), (167, 163, 164), (164, 190, 136), (165, 164, 136), (165, 136, 137), (171, 167, 168), (170, 168, 165), (169, 165, 137), (138, 171, 170), (187, 188, 169), (140, 139, 186), (141, 140, 186), (143, 141, 188), (176, 139, 140), (176, 140, 141), (144, 188, 187), (176, 141, 174), (174, 141, 143), (178, 176, 174), (142, 143, 144), (142, 179, 174), (177, 179, 142), (175, 177, 142), (180, 121, 179), (175, 120, 177), (181, 179, 177), (120, 181, 177), (183, 180, 181), (182, 181, 120), (202, 200, 196), (196, 127, 202), (185, 183, 182), (119, 120, 199), (166, 134, 133), (167, 172, 166), (171, 173, 172), (139, 204, 173), (176, 205, 204), (178, 206, 205), (121, 207, 206), (180, 184, 207), (185, 208, 184), (117, 209, 208), (145, 210, 209), (148, 211, 210), (150, 212, 211), (151, 213, 212), (152, 214, 213), (156, 160, 214), (133, 134, 162), (138, 139, 173), (176, 178, 205), (178, 121, 206), (121, 180, 207), (185, 117, 208), (117, 122, 209), (122, 145, 209), (145, 148, 210), (148, 150, 211), (150, 151, 212), (151, 152, 213), (152, 156, 214), (161, 133, 162), (127, 216, 202), (200, 218, 130), (127, 126, 216), (218, 154, 130), (218, 219, 154), (126, 220, 216), (219, 192, 154), (126, 199, 220), (199, 201, 220), (219, 203, 192), (203, 189, 192), (199, 120, 201), (120, 215, 201), (203, 137, 189), (203, 217, 137), (120, 175, 215), (175, 221, 215), (217, 187, 137), (175, 144, 221), (217, 222, 187), (200, 130, 196), (144, 222, 221), (187, 222, 144), (219, 224, 223), (218, 224, 219), (200, 225, 224), (218, 200, 224), (200, 202, 225), (202, 226, 225), (202, 216, 226), (216, 227, 226), (216, 220, 227), (201, 228, 227), (220, 201, 227), (201, 215, 228), (215, 229, 228), (215, 221, 229), (221, 230, 229), (221, 222, 230), (222, 231, 230), (217, 231, 222), (217, 232, 231), (217, 203, 232), (203, 223, 232), (219, 223, 203), (227, 228, 116), (160, 238, 233), (173, 237, 172), (207, 235, 240), (240, 206, 207), (184, 235, 207), (239, 212, 241), (160, 233, 244), (238, 160, 162), (173, 204, 246), (211, 212, 239), (213, 244, 242), (245, 205, 206), (237, 173, 246), (205, 245, 246), (205, 246, 204), (236, 250, 248), (254, 241, 257), (250, 236, 253), (252, 239, 254), (255, 235, 262), (261, 244, 259), (241, 254, 239), (240, 251, 245), (246, 249, 237), (242, 257, 241), (247, 262, 234), (251, 240, 255), (253, 236, 256), (249, 245, 251), (245, 249, 246), (234, 262, 235), (260, 248, 250), (237, 256, 236), (256, 237, 249), (239, 252, 243), (233, 259, 244), (235, 255, 240), (262, 247, 258), (248, 260, 238), (244, 261, 242), (259, 238, 260), (238, 259, 233), (258, 243, 252), (243, 258, 247), (257, 242, 261), (100, 260, 101), (260, 100, 259), (111, 255, 112), (258, 115, 262), (109, 251, 111), (251, 109, 249), (103, 253, 105), (98, 259, 100), (257, 93, 254), (90, 252, 92), (112, 262, 115), (262, 112, 255), (101, 250, 103), (250, 101, 260), (256, 105, 253), (107, 249, 109), (249, 107, 256), (105, 256, 107), (93, 257, 95), (259, 98, 261), (95, 261, 98), (255, 111, 251), (92, 254, 93), (252, 90, 258), (253, 103, 250), (115, 258, 90), (261, 95, 257), (254, 92, 252), (184, 234, 235), (208, 234, 184), (208, 247, 234), (236, 248, 166), (248, 134, 166), (209, 247, 208), (210, 243, 209), (209, 243, 247), (238, 162, 248), (211, 239, 210), (239, 243, 210), (244, 214, 160), (248, 162, 134), (245, 206, 240), (172, 236, 166), (237, 236, 172), (213, 242, 212), (214, 244, 213), (241, 212, 242), (91, 94, 116), (94, 96, 116), (96, 97, 116), (97, 99, 116), (99, 102, 116), (102, 104, 116), (104, 106, 116), (106, 108, 116), (108, 110, 116), (110, 113, 116), (113, 114, 116), (228, 229, 116), (229, 230, 116), (230, 231, 116), (231, 232, 116), (232, 223, 116), (223, 224, 116), (224, 225, 116), (225, 226, 116), (226, 227, 116)])
me_fullrobotarm1_008.polygons.foreach_set('material_index', [1, 1, 1, 1, 1, 1, 1, 1, 1, 1, 1, 1, 1, 1, 1, 1, 1, 1, 1, 1, 1, 1, 1, 1, 1, 1, 1, 1, 1, 1, 1, 1, 1, 1, 1, 1, 1, 1, 1, 1, 1, 1, 1, 1, 1, 1, 1, 1, 1, 1, 1, 1, 1, 1, 1, 1, 1, 1, 1, 1, 1, 1, 1, 1, 1, 1, 1, 1, 1, 1, 1, 1, 1, 1, 1, 1, 1, 1, 1, 1, 1, 1, 1, 1, 1, 1, 1, 1, 1, 1, 1, 1, 1, 1, 1, 1, 1, 1, 1, 1, 1, 1, 1, 1, 1, 1, 1, 1, 1, 1, 1, 1, 1, 1, 1, 1, 1, 1, 1, 1, 1, 1, 1, 1, 1, 1, 1, 1, 1, 1, 1, 1, 1, 1, 1, 1, 1, 1, 1, 1, 1, 1, 1, 1, 1, 1, 1, 1, 1, 1, 1, 1, 1, 1, 1, 1, 1, 1, 1, 1, 1, 1, 1, 1, 1, 1, 1, 1, 1, 1, 1, 1, 1, 1, 1, 1, 1, 1, 0, 0, 0, 0, 0, 0, 0, 0, 0, 0, 0, 0, 0, 0, 0, 0, 0, 0, 0, 0, 0, 0, 0, 0, 0, 0, 0, 0, 0, 0, 0, 0, 0, 0, 0, 0, 0, 0, 0, 0, 0, 0, 0, 0, 0, 0, 0, 0, 0, 0, 0, 0, 0, 0, 0, 0, 0, 0, 0, 0, 0, 0, 0, 0, 0, 0, 0, 0, 0, 0, 0, 0, 0, 0, 0, 0, 0, 0, 0, 0, 0, 0, 0, 0, 0, 0, 0, 0, 0, 0, 0, 0, 0, 0, 0, 0, 0, 0, 0, 0, 0, 0, 0, 0, 0, 0, 0, 0, 0, 0, 0, 0, 0, 0, 0, 0, 0, 0, 0, 0, 0, 0, 0, 0, 0, 0, 0, 0, 0, 0, 0, 0, 0, 0, 0, 0, 0, 0, 0, 0, 0, 0, 0, 0, 0, 0, 0, 0, 0, 0, 0, 0, 0, 0, 0, 0, 0, 0, 0, 0, 0, 0, 0, 0, 0, 0, 0, 0, 0, 0, 0, 0, 0, 0, 0, 0, 0, 0, 0, 0, 0, 0, 0, 0, 0, 0, 0, 0, 0, 0, 0, 0, 0, 0, 0, 0, 0, 0, 0, 0, 0, 0, 0, 0, 0, 0, 0, 0, 0, 0, 0, 0, 0, 0, 0, 0, 0, 0, 0, 0, 0, 0, 0, 0, 0, 0, 0, 0, 0, 0, 0, 2, 0, 0, 0, 0, 0, 0, 0, 0, 0, 0, 0, 0, 0, 0, 0, 0, 0, 0, 0, 0, 0, 0, 0, 0, 0, 0, 0, 0, 0, 0, 0, 0, 0, 0, 0, 0, 0, 0, 0, 0, 0, 0, 0, 0, 0, 0, 0, 0, 0, 0, 0, 0, 0, 0, 0, 0, 0, 0, 0, 0, 0, 0, 0, 0, 0, 0, 0, 0, 0, 0, 0, 0, 0, 0, 0, 0, 0, 0, 0, 0, 0, 0, 0, 0, 0, 0, 0, 0, 0, 0, 0, 0, 0, 0, 0, 0, 0, 0, 0, 0, 0, 0, 0, 2, 2, 2, 2, 2, 2, 2, 2, 2])
me_fullrobotarm1_008.materials.append(mat_white_001)
me_fullrobotarm1_008.materials.append(mat_material_002)
me_fullrobotarm1_008.materials.append(mat_material_056)
me_fullrobotarm1_008.materials.append(mat_material_002)
me_fullrobotarm1_008.use_remesh_preserve_volume = False
me_fullrobotarm1_008.use_remesh_preserve_attributes = False
me_fullrobotarm1_008.use_mirror_vertex_groups = False
me_fullrobotarm1_008.update()
me_fullrobotarm1_026 = bpy.data.meshes.new('Fullrobotarm1.026')
me_fullrobotarm1_026.from_pydata([(0.1011, -0.3381, -0.3519), (0.1482, -0.3109, -0.3028), (0.03493, -0.3748, -0.3566), (0.04319, -0.3708, -0.3702), (0.07112, -0.3761, -0.2881), (0.03821, -0.3132, -0.4145), (0.04233, -0.3287, -0.4102), (0.03901, -0.3629, -0.3897), (0.02086, -0.3766, -0.3705), (0.01476, -0.3297, -0.4151), (0.07399, -0.288, -0.4055), (0.0206, -0.3921, -0.2597), (-0.008336, -0.3479, -0.4075), (0.03009, -0.3787, -0.3148), (0.06718, -0.3613, -0.3587), (0.08619, -0.3541, -0.3284), (0.1366, -0.3135, -0.3288), (0.1125, -0.3506, -0.2534), (0.07934, -0.3212, -0.3955), (0.101, -0.2974, -0.3878), (0.03017, -0.3985, -0.2752), (0.0188, -0.3701, -0.3871), (0.1063, -0.308, -0.3774), (0.09798, -0.3321, -0.3668), (0.009384, -0.3988, -0.2908), (0.02103, -0.3754, -0.3244), (0.07336, -0.3734, -0.2643), (-0.1548, -0.3069, -0.2534), (0.05043, -0.3474, -0.3986), (0.06649, -0.3134, -0.4056), (0.0581, -0.369, -0.3259), (0.06406, -0.3524, -0.383), (0.01854, -0.3615, -0.3979), (0.1014, -0.3515, -0.3036), (0.06466, -0.3671, -0.2531), (-0.1781, -0.2747, -0.257), (-0.1845, -0.2647, -0.2566), (0.05041, -0.3842, -0.2597), (0.09727, -0.3562, -0.2535), (0.05518, -0.2954, -0.4112), (0.06644, -0.3809, -0.2755), (0.1225, -0.3072, -0.3566), (0.02148, -0.3827, -0.2534), (0.1102, -0.2746, -0.3829), (0.04756, -0.3723, -0.2532), (-0.2042, -0.221, -0.2533), (-0.1941, -0.2488, -0.2533), (-0.2058, -0.2293, -0.2534), (-0.01824, -0.3829, -0.2534), (0.06473, -0.3766, -0.2992), (-0.04764, -0.3702, -0.2534), (0.1233, -0.3374, -0.2922), (0.1023, -0.3582, -0.2722), (0.03848, -0.3952, -0.2859), (0.1575, -0.2584, -0.3337), (0.1369, -0.2204, -0.3605), (0.1116, -0.236, -0.3827), (0.09515, -0.2307, -0.3918), (0.1249, -0.3424, -0.2534), (0.0663, -0.2728, -0.4064), (0.07746, -0.2501, -0.4015), (0.07745, -0.2502, -0.4015), (0.1447, -0.2669, -0.3511), (0.1641, -0.297, -0.2697), (0.1562, -0.309, -0.2535), (0.176, -0.2388, -0.3081), (0.1728, -0.2542, -0.31), (0.203, -0.2207, -0.2698), (-0.08285, -0.3537, -0.3288), (-0.07967, -0.3503, -0.3578), (-0.04684, -0.3521, -0.3947), (-0.04587, -0.3911, -0.2805), (-0.05013, -0.3822, -0.297), (-0.0443, -0.304, -0.4129), (-0.02873, -0.3178, -0.4147), (-0.03825, -0.3284, -0.4099), (-0.03976, -0.3264, -0.41), (-0.01137, -0.3772, -0.3624), (-0.01149, -0.3294, -0.4146), (-0.09688, -0.29, -0.3896), (-0.03427, -0.3946, -0.2701), (-0.02641, -0.3914, -0.2598), (-0.05692, -0.3679, -0.327), (-0.1086, -0.3516, -0.2535), (-0.07831, -0.3694, -0.2665), (-0.06281, -0.3775, -0.2938), (-0.02948, -0.3754, -0.3673), (-0.06486, -0.3457, -0.387), (-0.05849, -0.3788, -0.2637), (-0.07905, -0.3234, -0.3911), (-0.1101, -0.3114, -0.3666), (-0.02218, -0.3995, -0.2794), (-0.01841, -0.3972, -0.2917), (-0.02052, -0.3752, -0.3384), (-0.1074, -0.3486, -0.2916), (-0.02606, -0.3612, -0.3955), (-0.06515, -0.3106, -0.4052), (-0.04238, -0.3412, -0.4045), (-0.1139, -0.2987, -0.3691), (-0.01622, -0.3725, -0.3825), (-0.04507, -0.3681, -0.3729), (-0.1416, -0.3187, -0.2721), (-0.04016, -0.3245, -0.4104), (-0.1015, -0.3567, -0.2754), (-0.1165, -0.3239, -0.3425), (-0.03046, -0.3756, -0.3196), (-0.1199, -0.3435, -0.2682), (0.001725, -0.3305, -0.4148), (-0.1078, -0.2251, -0.3805), (-0.1354, -0.2202, -0.3581), (-0.1408, -0.294, -0.335), (-0.1064, -0.2594, -0.3835), (-0.07384, -0.2504, -0.4015), (-0.1742, -0.2828, -0.2533), (-0.1765, -0.2769, -0.2588), (0.1135, -0.3499, -0.2781), (0.14, -0.3003, -0.3374), (0.1361, -0.3248, -0.2996), (0.1109, -0.2251, -0.3807), (0.09159, -0.2375, -0.396), (0.1757, -0.2741, -0.2809), (0.178, -0.2827, -0.2534), (0.1981, -0.2402, -0.2681), (0.1807, -0.2571, -0.2875), (0.1842, -0.2203, -0.3027), (-0.1424, -0.3191, -0.2623), (-0.1435, -0.3171, -0.2684), (-0.1367, -0.3263, -0.2534), (-0.1504, -0.2595, -0.3391), (-0.1096, -0.229, -0.3797), (-0.1291, -0.2309, -0.3646), (-0.1535, -0.2191, -0.3383), (-0.09135, -0.2409, -0.3943), (-0.09164, -0.2308, -0.3919), (-0.1585, -0.2894, -0.2939), (-0.1779, -0.2624, -0.2822), (-0.1898, -0.2427, -0.2757), (-0.18, -0.2204, -0.304), (-0.1712, -0.2358, -0.3111), (-0.1778, -0.275, -0.262), (-0.1808, -0.2699, -0.2577), (-0.1796, -0.2701, -0.262), (0.1585, -0.219, -0.3366), (0.2123, -0.2231, -0.2535), (-0.1062, -0.2314, -0.3825), (-0.1059, -0.2298, -0.3825), (-0.1061, -0.2301, -0.3824), (-0.08794, -0.2369, -0.3957), (-0.1974, -0.2206, -0.2742), (0.09512, -0.3623, -0.265), (0.2076, -0.2208, -0.2533), (-0.2042, -0.221, -0.2533), (0.2076, -0.2208, -0.2533), (-0.1395, -0.2679, -0.3506), (-0.1421, -0.312, -0.3082), (-0.1663, -0.2551, -0.314), (-0.1481, -0.2846, -0.3243)], [(60, 61), (59, 60)], [(43, 41, 22), (53, 13, 49), (40, 26, 37), (6, 9, 5), (30, 13, 25), (3, 14, 2), (16, 0, 41), (3, 8, 21), (28, 18, 31), (10, 19, 18), (23, 18, 22), (17, 52, 115), (26, 34, 37), (2, 8, 3), (3, 21, 7), (28, 7, 32), (21, 32, 7), (5, 39, 29), (15, 33, 49), (8, 2, 25), (42, 11, 37), (79, 89, 90), (18, 29, 10), (156, 155, 128), (28, 32, 6), (49, 4, 40), (53, 49, 40), (15, 49, 30), (20, 53, 37), (7, 31, 3), (1, 64, 117), (7, 28, 31), (43, 19, 10), (75, 74, 78), (31, 14, 3), (45, 46, 113), (25, 24, 92), (48, 50, 81), (32, 12, 9), (49, 13, 30), (75, 78, 12), (6, 5, 29), (23, 31, 18), (20, 37, 11), (31, 23, 14), (53, 40, 37), (18, 19, 22), (15, 14, 0), (34, 26, 38), (28, 29, 18), (25, 2, 30), (25, 93, 77), (33, 0, 16), (24, 53, 20), (101, 154, 94), (8, 25, 77), (29, 28, 6), (14, 15, 30), (116, 1, 16), (56, 43, 119), (39, 59, 10), (39, 10, 29), (119, 43, 61), (143, 122, 67), (84, 85, 88), (97, 70, 87), (96, 102, 97), (68, 69, 82), (112, 73, 96), (42, 48, 11), (79, 96, 89), (91, 24, 11), (11, 48, 91), (99, 32, 21), (98, 79, 90), (85, 103, 94), (154, 110, 104), (133, 132, 144), (82, 86, 93), (105, 25, 92), (153, 111, 98), (99, 86, 100), (95, 99, 100), (89, 96, 87), (105, 72, 82), (86, 77, 93), (21, 8, 99), (26, 40, 4), (105, 82, 93), (33, 15, 0), (71, 85, 72), (104, 69, 68), (69, 100, 82), (134, 154, 101), (72, 92, 71), (91, 71, 92), (95, 12, 99), (48, 81, 91), (96, 73, 102), (102, 75, 76), (75, 102, 74), (14, 30, 2), (25, 105, 93), (87, 69, 89), (80, 88, 71), (100, 87, 70), (72, 85, 82), (24, 91, 92), (12, 95, 97), (52, 4, 33), (97, 75, 12), (69, 87, 100), (50, 84, 88), (71, 91, 80), (94, 154, 104), (111, 130, 129), (105, 92, 72), (86, 99, 77), (99, 8, 77), (106, 101, 94), (81, 50, 80), (65, 66, 54), (85, 71, 88), (95, 70, 97), (133, 147, 132), (100, 70, 95), (107, 9, 12), (107, 12, 78), (132, 112, 111), (147, 112, 132), (112, 96, 79), (73, 74, 102), (43, 10, 61), (134, 27, 113), (35, 114, 113), (139, 134, 114), (142, 65, 54), (115, 33, 51), (16, 1, 117), (41, 23, 22), (33, 16, 51), (96, 97, 87), (19, 43, 22), (111, 79, 98), (116, 16, 41), (51, 58, 115), (115, 52, 33), (69, 104, 90), (24, 20, 11), (134, 113, 114), (117, 58, 51), (119, 61, 57), (120, 63, 1), (66, 120, 1), (120, 121, 63), (64, 1, 63), (122, 123, 124), (123, 66, 65), (90, 104, 98), (150, 121, 122), (27, 125, 127), (125, 27, 126), (126, 101, 125), (27, 134, 126), (98, 110, 153), (69, 90, 89), (108, 129, 130), (130, 128, 109), (127, 101, 106), (127, 106, 83), (135, 134, 139), (16, 117, 51), (47, 136, 46), (136, 138, 135), (135, 139, 141), (64, 63, 121), (1, 116, 54), (66, 123, 120), (128, 155, 138), (12, 32, 99), (135, 155, 134), (140, 36, 141), (135, 141, 36), (62, 55, 54), (43, 56, 62), (62, 41, 43), (25, 13, 24), (56, 118, 55), (102, 75, 97), (119, 57, 56), (112, 79, 111), (143, 150, 122), (120, 122, 121), (84, 103, 85), (122, 120, 123), (50, 88, 80), (65, 142, 124), (128, 138, 131), (156, 154, 134), (128, 131, 109), (130, 153, 128), (104, 110, 98), (136, 36, 46), (144, 111, 129), (145, 133, 144), (108, 133, 145), (146, 145, 144), (129, 146, 144), (108, 145, 129), (147, 133, 112), (135, 36, 136), (144, 132, 111), (148, 136, 47), (148, 137, 136), (136, 137, 138), (135, 138, 155), (148, 47, 45), (52, 17, 38), (149, 26, 4), (38, 26, 149), (4, 49, 33), (0, 23, 41), (23, 0, 14), (4, 52, 149), (149, 52, 38), (17, 115, 58), (83, 103, 84), (56, 55, 62), (94, 103, 106), (68, 85, 94), (85, 68, 82), (104, 68, 94), (55, 142, 54), (155, 156, 134), (109, 108, 130), (131, 138, 137), (57, 118, 56), (150, 143, 67), (46, 36, 113), (58, 117, 64), (44, 37, 34), (44, 42, 37), (62, 54, 116), (66, 1, 54), (134, 101, 126), (59, 61, 10), (127, 125, 126), (126, 101, 127), (83, 84, 50), (32, 9, 6), (91, 81, 80), (13, 53, 24), (123, 65, 124), (129, 145, 144), (82, 100, 86), (122, 124, 67), (83, 106, 103), (153, 156, 128), (153, 110, 156), (62, 116, 41), (110, 154, 156), (153, 130, 111)])
me_fullrobotarm1_026.polygons.foreach_set('use_smooth', [True] * 262)
me_fullrobotarm1_026.materials.append(mat_inmoov_white)
me_fullrobotarm1_026.use_remesh_preserve_volume = False
me_fullrobotarm1_026.use_remesh_preserve_attributes = False
me_fullrobotarm1_026.use_mirror_vertex_groups = False
me_fullrobotarm1_026.update()

# ---- objects
ob_spot = bpy.data.objects.new('Spot', light_spot)
ob_skull_right = bpy.data.objects.new('Skull_Right', me_fullrobotarm1_463)
ob_eye_mech_009 = bpy.data.objects.new('Eye_mech.009', me_fullrobotarm1_011)
ob_eye_mech_005 = bpy.data.objects.new('Eye_mech.005', me_fullrobotarm1_008)
ob_jaw_mech_003 = bpy.data.objects.new('Jaw_Mech.003', me_fullrobotarm1_026)

# ---- transforms, parenting, visibility, modifiers, constraints
ob_spot.location = (0.0, -15.03, 12.5)
ob_spot.rotation_euler = (0.9197, 1.766e-16, 8.747e-17)
ob_spot.hide_viewport = True
ob_spot.lineart.crease_threshold = 0.0
ob_skull_right.location = (-0.002932, 0.01413, 3.437)
ob_skull_right.rotation_euler = (9.757e-07, 8.503e-07, -0.7152)
ob_skull_right.scale = (0.00373, 0.00373, 0.00373)
ob_skull_right.lineart.crease_threshold = 0.0
ob_eye_mech_009.location = (0.1208, -0.3126, 3.056)
ob_eye_mech_009.lineart.crease_threshold = 0.0
ob_eye_mech_005.location = (-0.1208, -0.3126, 3.056)
ob_eye_mech_005.lineart.crease_threshold = 0.0
ob_jaw_mech_003.location = (-0.003298, 0.004382, 3.042)
ob_jaw_mech_003.rotation_euler = (7.081e-07, 2.733e-09, -5.639e-10)
ob_jaw_mech_003.lineart.crease_threshold = 0.0

# ---- collection membership
col_collection_1.objects.link(ob_spot)
col_collection_1.objects.link(ob_skull_right)
col_collection_1.objects.link(ob_eye_mech_009)
col_collection_1.objects.link(ob_eye_mech_005)
col_collection_1.objects.link(ob_jaw_mech_003)

# ---- scene / render settings (as saved in the file)
scene.frame_start = 1; scene.frame_end = 360; scene.frame_set(3)
scene.render.engine = 'BLENDER_EEVEE_NEXT'
scene.render.image_settings.compression = 56
scene.render.resolution_x = 960
scene.render.resolution_y = 720
scene.render.pixel_aspect_x = 4.0
scene.render.pixel_aspect_y = 3.0
scene.render.dither_intensity = 0.0
scene.cycles.use_denoising = False
scene.cycles.samples = 10
scene.cycles.sampling_pattern = 'TABULATED_SOBOL'
scene.cycles.light_sampling_threshold = 0.0
scene.cycles.use_adaptive_sampling = False
scene.cycles.use_light_tree = False
scene.cycles.blur_glossy = 0.0
scene.cycles.pixel_filter_type = 'GAUSSIAN'
scene.cycles.sample_clamp_indirect = 0.0
scene.view_settings.view_transform = 'Standard'
bpy.context.view_layer.update()

# ---- added for rendering (the .blend has no active camera): camera
cam_auto = bpy.data.cameras.new('AutoCamera')
cam_auto.lens = 50.0
cam_auto.sensor_width = 36.0
cam_auto.clip_end = 1000.0
ob_auto_camera = bpy.data.objects.new('AutoCamera', cam_auto)
scene.collection.objects.link(ob_auto_camera)
ob_auto_camera.location = (1.50711, -1.83025, 4.24372)
ob_auto_camera.rotation_euler = (1.09748, -7.21219e-08, 0.694738)
scene.camera = ob_auto_camera
bpy.context.view_layer.update()
